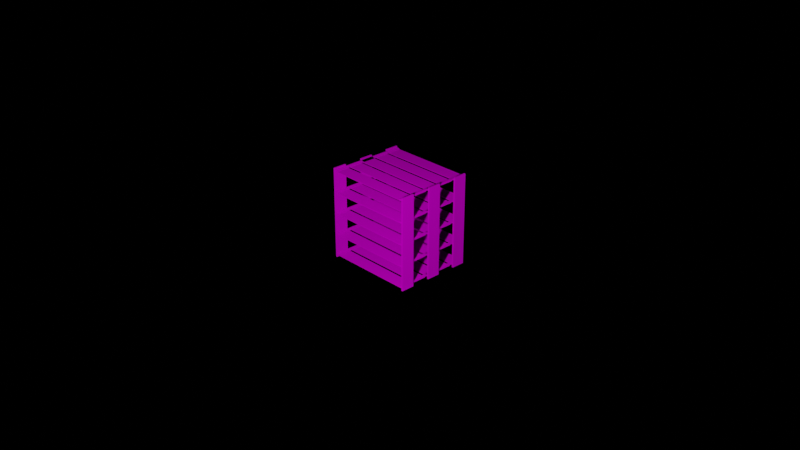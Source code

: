# Source: shelving.blend  (saved by Blender 2.90.8; exported with 4.5.12 LTS)
import bpy
from mathutils import Matrix  # noqa: F401  (used for matrix-valued properties, if any)

bpy.ops.wm.read_factory_settings(use_empty=True)
scene = bpy.context.scene
scene.name = 'Scene'

# ---- collections
col_collection = bpy.data.collections.new('Collection'); scene.collection.children.link(col_collection)

# ---- images (referenced by path relative to the original .blend; pixels are not part of the script)
import os
ASSET_DIR = os.environ.get("B2B_ASSET_DIR", "")  # directory of the original .blend (textures are referenced by path, not embedded)
HERE = os.path.dirname(os.path.abspath(__file__))  # packed textures are extracted next to this script under _unpacked/

def load_image(name, relpath, width, height, colorspace="sRGB"):
    """Load a texture the original file referenced (path relative to the .blend, or extracted next to this script)."""
    p = next((c for c in (os.path.join(HERE, relpath), os.path.join(ASSET_DIR, relpath)) if relpath and os.path.exists(c)), "")
    if p:
        img = bpy.data.images.load(p, check_existing=True)
        img.name = name
    else:  # same state as the original file: an image datablock whose file is absent (Cycles renders it pink)
        img = bpy.data.images.new(name, width, height)
        img.source = "FILE"
        img.filepath = "//" + (relpath or name)
    img.colorspace_settings.name = colorspace
    return img
img_rack_defaultmaterial_basecolor_png_001 = load_image('Rack_DefaultMaterial_BaseColor.png.001', 'Rack_DefaultMaterial_BaseColor.png', 1024, 1024, 'sRGB')

# ---- materials (node trees are filled in below, after node groups)
mat_default_001 = bpy.data.materials.new('default.001')
mat_default_001.use_transparent_shadow = False
mat_default_001.diffuse_color = (1.0, 1.0, 1.0, 1.0)
mat_default_001.roughness = 1.0
mat_default_001.specular_intensity = 0.0

# ---- material node trees
mat_default_001.use_nodes = True; mat_default_001.node_tree.nodes.clear()
_N = mat_default_001.node_tree.nodes; _L = mat_default_001.node_tree.links
n0 = _N.new('ShaderNodeBsdfPrincipled'); n0.name = 'Principled BSDF'; n0.location = (10, 300)
n0.distribution = 'GGX'
n0.subsurface_method = 'BURLEY'
n0.inputs[3].default_value = 1.45
n0.inputs[13].default_value = 0.0
n0.inputs[27].default_value = (0.0, 0.0, 0.0, 1.0)
n0.inputs[28].default_value = 1.0
n1 = _N.new('ShaderNodeOutputMaterial'); n1.name = 'Material Output'; n1.location = (300, 300)
n2 = _N.new('ShaderNodeTexImage'); n2.name = 'Image Texture'; n2.location = (-280, 280)
n2.image = img_rack_defaultmaterial_basecolor_png_001
n3 = _N.new('ShaderNodeTexImage'); n3.name = 'Image Texture.001'; n3.location = (-280, 160)
n4 = _N.new('ShaderNodeTexImage'); n4.name = 'Image Texture.002'; n4.location = (-280, 220)
_L.new(n0.outputs[0], n1.inputs[0])
_L.new(n2.outputs[0], n0.inputs[0])
_L.new(n3.outputs[1], n0.inputs[2])
_L.new(n4.outputs[1], n0.inputs[1])
n1.is_active_output = True

# ---- world
world_world = bpy.data.worlds.new('World'); scene.world = world_world
world_world.use_nodes = True; world_world.node_tree.nodes.clear()
_N = world_world.node_tree.nodes; _L = world_world.node_tree.links
n0 = _N.new('ShaderNodeOutputWorld'); n0.name = 'World Output'; n0.location = (300, 300)
n1 = _N.new('ShaderNodeBackground'); n1.name = 'Background'; n1.location = (10, 300)
n1.inputs[0].default_value = (0.0, 0.0, 0.0, 1.0)
_L.new(n1.outputs[0], n0.inputs[0])
n0.is_active_output = True
world_world.color = (0.05088, 0.05088, 0.05088)
world_world.use_sun_shadow = False
world_world.sun_shadow_jitter_overblur = 0.0

# ---- cameras
cam_camera = bpy.data.cameras.new('Camera')
cam_camera.clip_end = 100.0
cam_camera.ortho_scale = 7.314

# ---- lights
light_light = bpy.data.lights.new('Light', 'POINT')
light_light.transmission_factor = 0.0
light_light.energy = 1000.0
light_light.shadow_soft_size = 0.1
light_light.shadow_maximum_resolution = 0.006
light_light.use_absolute_resolution = True

# ---- meshes
me_shelving = bpy.data.meshes.new('Shelving')
me_shelving.from_pydata([(-0.4833, -0.07353, 0.5029), (-0.4833, -0.07353, 0.4971), (0.4833, -0.07353, 0.4971), (0.4833, -0.07353, 0.5029), (-0.4833, 0.07353, 0.5029), (-0.4833, 0.07353, 0.4971), (-0.4833, -0.07353, 0.4971), (-0.4833, -0.07353, 0.5029), (0.4833, 0.07353, 0.5029), (0.4833, 0.07353, 0.4971), (-0.4833, 0.07353, 0.4971), (-0.4833, 0.07353, 0.5029), (0.4833, -0.07353, 0.5029), (0.4833, -0.07353, 0.4971), (0.4833, 0.07353, 0.4971), (0.4833, 0.07353, 0.5029), (-0.4833, -0.07353, 0.4971), (-0.4833, 0.07353, 0.4971), (0.4833, 0.07353, 0.4971), (0.4833, -0.07353, 0.4971), (-0.4833, 0.07353, 0.5029), (-0.4833, -0.07353, 0.5029), (0.4833, -0.07353, 0.5029), (0.4833, 0.07353, 0.5029), (-0.4833, 0.1029, 0.5029), (-0.4833, 0.1029, 0.4971), (0.4833, 0.1029, 0.4971), (0.4833, 0.1029, 0.5029), (-0.4833, 0.25, 0.5029), (-0.4833, 0.25, 0.4971), (-0.4833, 0.1029, 0.4971), (-0.4833, 0.1029, 0.5029), (0.4833, 0.25, 0.5029), (0.4833, 0.25, 0.4971), (-0.4833, 0.25, 0.4971), (-0.4833, 0.25, 0.5029), (0.4833, 0.1029, 0.5029), (0.4833, 0.1029, 0.4971), (0.4833, 0.25, 0.4971), (0.4833, 0.25, 0.5029), (-0.4833, 0.1029, 0.4971), (-0.4833, 0.25, 0.4971), (0.4833, 0.25, 0.4971), (0.4833, 0.1029, 0.4971), (-0.4833, 0.25, 0.5029), (-0.4833, 0.1029, 0.5029), (0.4833, 0.1029, 0.5029), (0.4833, 0.25, 0.5029), (-0.4833, 0.2794, 0.5029), (-0.4833, 0.2794, 0.4971), (0.4833, 0.2794, 0.4971), (0.4833, 0.2794, 0.5029), (-0.4833, 0.4265, 0.5029), (-0.4833, 0.4265, 0.4971), (-0.4833, 0.2794, 0.4971), (-0.4833, 0.2794, 0.5029), (0.4833, 0.4265, 0.5029), (0.4833, 0.4265, 0.4971), (-0.4833, 0.4265, 0.4971), (-0.4833, 0.4265, 0.5029), (0.4833, 0.2794, 0.5029), (0.4833, 0.2794, 0.4971), (0.4833, 0.4265, 0.4971), (0.4833, 0.4265, 0.5029), (-0.4833, 0.2794, 0.4971), (-0.4833, 0.4265, 0.4971), (0.4833, 0.4265, 0.4971), (0.4833, 0.2794, 0.4971), (-0.4833, 0.4265, 0.5029), (-0.4833, 0.2794, 0.5029), (0.4833, 0.2794, 0.5029), (0.4833, 0.4265, 0.5029), (-0.4652, 0.4265, 0.5092), (-0.4652, -0.07353, 0.5092), (-0.4471, -0.07353, 0.5092), (-0.4471, 0.4265, 0.5092), (-0.4652, 0.4265, 0.5033), (-0.4652, 0.4265, 0.5092), (-0.4471, 0.4265, 0.5092), (-0.4471, 0.4265, 0.5033), (-0.4833, -0.07353, 0.5033), (-0.4833, -0.07353, 0.5092), (-0.4833, 0.4265, 0.5092), (-0.4833, 0.4265, 0.5033), (-0.4652, -0.07353, 0.5033), (-0.4471, -0.07353, 0.5033), (-0.4471, -0.07353, 0.5092), (-0.4652, -0.07353, 0.5092), (-0.4471, 0.4265, 0.5033), (-0.4471, 0.4265, 0.5092), (-0.4471, -0.07353, 0.5092), (-0.4471, -0.07353, 0.5033), (-0.4833, -0.07353, 0.5092), (-0.4833, -0.07353, 0.5033), (-0.4652, 0.4265, 0.5151), (-0.4833, 0.4265, 0.5151), (-0.4833, -0.07353, 0.5151), (-0.4652, -0.07353, 0.5151), (-0.4833, 0.4265, 0.5033), (-0.4833, 0.4265, 0.5092), (-0.4652, 0.4265, 0.5092), (-0.4652, 0.4265, 0.5151), (-0.4652, -0.07353, 0.5151), (-0.4652, -0.07353, 0.5092), (-0.4833, 0.4265, 0.5151), (-0.4652, 0.4265, 0.5151), (-0.4833, -0.07353, 0.5151), (-0.4833, 0.4265, 0.5151), (-0.4652, -0.07353, 0.5151), (-0.4833, -0.07353, 0.5151), (-0.4833, -0.07353, 0.5033), (-0.4833, 0.4265, 0.5033), (-0.4471, 0.4265, 0.5033), (-0.4471, -0.07353, 0.5033), (0.4471, -0.07353, 0.5092), (0.4652, -0.07353, 0.5092), (0.4652, 0.4265, 0.5092), (0.4471, 0.4265, 0.5092), (0.4471, 0.4265, 0.5092), (0.4652, 0.4265, 0.5092), (0.4652, 0.4265, 0.5033), (0.4471, 0.4265, 0.5033), (0.4833, 0.4265, 0.5092), (0.4833, -0.07353, 0.5092), (0.4833, -0.07353, 0.5033), (0.4833, 0.4265, 0.5033), (0.4471, -0.07353, 0.5092), (0.4471, -0.07353, 0.5033), (0.4652, -0.07353, 0.5033), (0.4652, -0.07353, 0.5092), (0.4471, -0.07353, 0.5092), (0.4471, 0.4265, 0.5092), (0.4471, 0.4265, 0.5033), (0.4471, -0.07353, 0.5033), (0.4833, -0.07353, 0.5033), (0.4833, -0.07353, 0.5092), (0.4833, -0.07353, 0.5151), (0.4833, 0.4265, 0.5151), (0.4652, 0.4265, 0.5151), (0.4652, -0.07353, 0.5151), (0.4833, 0.4265, 0.5092), (0.4833, 0.4265, 0.5033), (0.4652, -0.07353, 0.5151), (0.4652, 0.4265, 0.5151), (0.4652, 0.4265, 0.5092), (0.4652, -0.07353, 0.5092), (0.4652, 0.4265, 0.5151), (0.4833, 0.4265, 0.5151), (0.4833, 0.4265, 0.5151), (0.4833, -0.07353, 0.5151), (0.4833, -0.07353, 0.5151), (0.4652, -0.07353, 0.5151), (0.4471, 0.4265, 0.5033), (0.4833, 0.4265, 0.5033), (0.4833, -0.07353, 0.5033), (0.4471, -0.07353, 0.5033), (-0.4833, -0.07353, 0.2676), (-0.4833, -0.07353, 0.2618), (0.4833, -0.07353, 0.2618), (0.4833, -0.07353, 0.2676), (-0.4833, 0.07353, 0.2676), (-0.4833, 0.07353, 0.2618), (-0.4833, -0.07353, 0.2618), (-0.4833, -0.07353, 0.2676), (0.4833, 0.07353, 0.2676), (0.4833, 0.07353, 0.2618), (-0.4833, 0.07353, 0.2618), (-0.4833, 0.07353, 0.2676), (0.4833, -0.07353, 0.2676), (0.4833, -0.07353, 0.2618), (0.4833, 0.07353, 0.2618), (0.4833, 0.07353, 0.2676), (-0.4833, -0.07353, 0.2618), (-0.4833, 0.07353, 0.2618), (0.4833, 0.07353, 0.2618), (0.4833, -0.07353, 0.2618), (-0.4833, 0.07353, 0.2676), (-0.4833, -0.07353, 0.2676), (0.4833, -0.07353, 0.2676), (0.4833, 0.07353, 0.2676), (-0.4833, 0.1029, 0.2676), (-0.4833, 0.1029, 0.2618), (0.4833, 0.1029, 0.2618), (0.4833, 0.1029, 0.2676), (-0.4833, 0.25, 0.2676), (-0.4833, 0.25, 0.2618), (-0.4833, 0.1029, 0.2618), (-0.4833, 0.1029, 0.2676), (0.4833, 0.25, 0.2676), (0.4833, 0.25, 0.2618), (-0.4833, 0.25, 0.2618), (-0.4833, 0.25, 0.2676), (0.4833, 0.1029, 0.2676), (0.4833, 0.1029, 0.2618), (0.4833, 0.25, 0.2618), (0.4833, 0.25, 0.2676), (-0.4833, 0.1029, 0.2618), (-0.4833, 0.25, 0.2618), (0.4833, 0.25, 0.2618), (0.4833, 0.1029, 0.2618), (-0.4833, 0.25, 0.2676), (-0.4833, 0.1029, 0.2676), (0.4833, 0.1029, 0.2676), (0.4833, 0.25, 0.2676), (-0.4833, 0.2794, 0.2676), (-0.4833, 0.2794, 0.2618), (0.4833, 0.2794, 0.2618), (0.4833, 0.2794, 0.2676), (-0.4833, 0.4265, 0.2676), (-0.4833, 0.4265, 0.2618), (-0.4833, 0.2794, 0.2618), (-0.4833, 0.2794, 0.2676), (0.4833, 0.4265, 0.2676), (0.4833, 0.4265, 0.2618), (-0.4833, 0.4265, 0.2618), (-0.4833, 0.4265, 0.2676), (0.4833, 0.2794, 0.2676), (0.4833, 0.2794, 0.2618), (0.4833, 0.4265, 0.2618), (0.4833, 0.4265, 0.2676), (-0.4833, 0.2794, 0.2618), (-0.4833, 0.4265, 0.2618), (0.4833, 0.4265, 0.2618), (0.4833, 0.2794, 0.2618), (-0.4833, 0.4265, 0.2676), (-0.4833, 0.2794, 0.2676), (0.4833, 0.2794, 0.2676), (0.4833, 0.4265, 0.2676), (-0.4652, 0.4265, 0.2739), (-0.4652, -0.07353, 0.2739), (-0.4471, -0.07353, 0.2739), (-0.4471, 0.4265, 0.2739), (-0.4652, 0.4265, 0.268), (-0.4652, 0.4265, 0.2739), (-0.4471, 0.4265, 0.2739), (-0.4471, 0.4265, 0.268), (-0.4833, -0.07353, 0.268), (-0.4833, -0.07353, 0.2739), (-0.4833, 0.4265, 0.2739), (-0.4833, 0.4265, 0.268), (-0.4652, -0.07353, 0.268), (-0.4471, -0.07353, 0.268), (-0.4471, -0.07353, 0.2739), (-0.4652, -0.07353, 0.2739), (-0.4471, 0.4265, 0.268), (-0.4471, 0.4265, 0.2739), (-0.4471, -0.07353, 0.2739), (-0.4471, -0.07353, 0.268), (-0.4833, -0.07353, 0.2739), (-0.4833, -0.07353, 0.268), (-0.4652, 0.4265, 0.2798), (-0.4833, 0.4265, 0.2798), (-0.4833, -0.07353, 0.2798), (-0.4652, -0.07353, 0.2798), (-0.4833, 0.4265, 0.268), (-0.4833, 0.4265, 0.2739), (-0.4652, 0.4265, 0.2739), (-0.4652, 0.4265, 0.2798), (-0.4652, -0.07353, 0.2798), (-0.4652, -0.07353, 0.2739), (-0.4833, 0.4265, 0.2798), (-0.4652, 0.4265, 0.2798), (-0.4833, -0.07353, 0.2798), (-0.4833, 0.4265, 0.2798), (-0.4652, -0.07353, 0.2798), (-0.4833, -0.07353, 0.2798), (-0.4833, -0.07353, 0.268), (-0.4833, 0.4265, 0.268), (-0.4471, 0.4265, 0.268), (-0.4471, -0.07353, 0.268), (0.4471, -0.07353, 0.2739), (0.4652, -0.07353, 0.2739), (0.4652, 0.4265, 0.2739), (0.4471, 0.4265, 0.2739), (0.4471, 0.4265, 0.2739), (0.4652, 0.4265, 0.2739), (0.4652, 0.4265, 0.268), (0.4471, 0.4265, 0.268), (0.4833, 0.4265, 0.2739), (0.4833, -0.07353, 0.2739), (0.4833, -0.07353, 0.268), (0.4833, 0.4265, 0.268), (0.4471, -0.07353, 0.2739), (0.4471, -0.07353, 0.268), (0.4652, -0.07353, 0.268), (0.4652, -0.07353, 0.2739), (0.4471, -0.07353, 0.2739), (0.4471, 0.4265, 0.2739), (0.4471, 0.4265, 0.268), (0.4471, -0.07353, 0.268), (0.4833, -0.07353, 0.268), (0.4833, -0.07353, 0.2739), (0.4833, -0.07353, 0.2798), (0.4833, 0.4265, 0.2798), (0.4652, 0.4265, 0.2798), (0.4652, -0.07353, 0.2798), (0.4833, 0.4265, 0.2739), (0.4833, 0.4265, 0.268), (0.4652, -0.07353, 0.2798), (0.4652, 0.4265, 0.2798), (0.4652, 0.4265, 0.2739), (0.4652, -0.07353, 0.2739), (0.4652, 0.4265, 0.2798), (0.4833, 0.4265, 0.2798), (0.4833, 0.4265, 0.2798), (0.4833, -0.07353, 0.2798), (0.4833, -0.07353, 0.2798), (0.4652, -0.07353, 0.2798), (0.4471, 0.4265, 0.268), (0.4833, 0.4265, 0.268), (0.4833, -0.07353, 0.268), (0.4471, -0.07353, 0.268), (-0.4833, -0.07353, 0.03235), (-0.4833, -0.07353, 0.02647), (0.4833, -0.07353, 0.02647), (0.4833, -0.07353, 0.03235), (-0.4833, 0.07353, 0.03235), (-0.4833, 0.07353, 0.02647), (-0.4833, -0.07353, 0.02647), (-0.4833, -0.07353, 0.03235), (0.4833, 0.07353, 0.03235), (0.4833, 0.07353, 0.02647), (-0.4833, 0.07353, 0.02647), (-0.4833, 0.07353, 0.03235), (0.4833, -0.07353, 0.03235), (0.4833, -0.07353, 0.02647), (0.4833, 0.07353, 0.02647), (0.4833, 0.07353, 0.03235), (-0.4833, -0.07353, 0.02647), (-0.4833, 0.07353, 0.02647), (0.4833, 0.07353, 0.02647), (0.4833, -0.07353, 0.02647), (-0.4833, 0.07353, 0.03235), (-0.4833, -0.07353, 0.03235), (0.4833, -0.07353, 0.03235), (0.4833, 0.07353, 0.03235), (-0.4833, 0.1029, 0.03235), (-0.4833, 0.1029, 0.02647), (0.4833, 0.1029, 0.02647), (0.4833, 0.1029, 0.03235), (-0.4833, 0.25, 0.03235), (-0.4833, 0.25, 0.02647), (-0.4833, 0.1029, 0.02647), (-0.4833, 0.1029, 0.03235), (0.4833, 0.25, 0.03235), (0.4833, 0.25, 0.02647), (-0.4833, 0.25, 0.02647), (-0.4833, 0.25, 0.03235), (0.4833, 0.1029, 0.03235), (0.4833, 0.1029, 0.02647), (0.4833, 0.25, 0.02647), (0.4833, 0.25, 0.03235), (-0.4833, 0.1029, 0.02647), (-0.4833, 0.25, 0.02647), (0.4833, 0.25, 0.02647), (0.4833, 0.1029, 0.02647), (-0.4833, 0.25, 0.03235), (-0.4833, 0.1029, 0.03235), (0.4833, 0.1029, 0.03235), (0.4833, 0.25, 0.03235), (-0.4833, 0.2794, 0.03235), (-0.4833, 0.2794, 0.02647), (0.4833, 0.2794, 0.02647), (0.4833, 0.2794, 0.03235), (-0.4833, 0.4265, 0.03235), (-0.4833, 0.4265, 0.02647), (-0.4833, 0.2794, 0.02647), (-0.4833, 0.2794, 0.03235), (0.4833, 0.4265, 0.03235), (0.4833, 0.4265, 0.02647), (-0.4833, 0.4265, 0.02647), (-0.4833, 0.4265, 0.03235), (0.4833, 0.2794, 0.03235), (0.4833, 0.2794, 0.02647), (0.4833, 0.4265, 0.02647), (0.4833, 0.4265, 0.03235), (-0.4833, 0.2794, 0.02647), (-0.4833, 0.4265, 0.02647), (0.4833, 0.4265, 0.02647), (0.4833, 0.2794, 0.02647), (-0.4833, 0.4265, 0.03235), (-0.4833, 0.2794, 0.03235), (0.4833, 0.2794, 0.03235), (0.4833, 0.4265, 0.03235), (-0.4652, 0.4265, 0.0386), (-0.4652, -0.07353, 0.0386), (-0.4471, -0.07353, 0.0386), (-0.4471, 0.4265, 0.0386), (-0.4652, 0.4265, 0.03272), (-0.4652, 0.4265, 0.0386), (-0.4471, 0.4265, 0.0386), (-0.4471, 0.4265, 0.03272), (-0.4833, -0.07353, 0.03272), (-0.4833, -0.07353, 0.0386), (-0.4833, 0.4265, 0.0386), (-0.4833, 0.4265, 0.03272), (-0.4652, -0.07353, 0.03272), (-0.4471, -0.07353, 0.03272), (-0.4471, -0.07353, 0.0386), (-0.4652, -0.07353, 0.0386), (-0.4471, 0.4265, 0.03272), (-0.4471, 0.4265, 0.0386), (-0.4471, -0.07353, 0.0386), (-0.4471, -0.07353, 0.03272), (-0.4833, -0.07353, 0.0386), (-0.4833, -0.07353, 0.03272), (-0.4652, 0.4265, 0.04448), (-0.4833, 0.4265, 0.04448), (-0.4833, -0.07353, 0.04448), (-0.4652, -0.07353, 0.04448), (-0.4833, 0.4265, 0.03272), (-0.4833, 0.4265, 0.0386), (-0.4652, 0.4265, 0.0386), (-0.4652, 0.4265, 0.04448), (-0.4652, -0.07353, 0.04448), (-0.4652, -0.07353, 0.0386), (-0.4833, 0.4265, 0.04448), (-0.4652, 0.4265, 0.04448), (-0.4833, -0.07353, 0.04448), (-0.4833, 0.4265, 0.04448), (-0.4652, -0.07353, 0.04448), (-0.4833, -0.07353, 0.04448), (-0.4833, -0.07353, 0.03272), (-0.4833, 0.4265, 0.03272), (-0.4471, 0.4265, 0.03272), (-0.4471, -0.07353, 0.03272), (0.4471, -0.07353, 0.0386), (0.4652, -0.07353, 0.0386), (0.4652, 0.4265, 0.0386), (0.4471, 0.4265, 0.0386), (0.4471, 0.4265, 0.0386), (0.4652, 0.4265, 0.0386), (0.4652, 0.4265, 0.03272), (0.4471, 0.4265, 0.03272), (0.4833, 0.4265, 0.0386), (0.4833, -0.07353, 0.0386), (0.4833, -0.07353, 0.03272), (0.4833, 0.4265, 0.03272), (0.4471, -0.07353, 0.0386), (0.4471, -0.07353, 0.03272), (0.4652, -0.07353, 0.03272), (0.4652, -0.07353, 0.0386), (0.4471, -0.07353, 0.0386), (0.4471, 0.4265, 0.0386), (0.4471, 0.4265, 0.03272), (0.4471, -0.07353, 0.03272), (0.4833, -0.07353, 0.03272), (0.4833, -0.07353, 0.0386), (0.4833, -0.07353, 0.04448), (0.4833, 0.4265, 0.04448), (0.4652, 0.4265, 0.04448), (0.4652, -0.07353, 0.04448), (0.4833, 0.4265, 0.0386), (0.4833, 0.4265, 0.03272), (0.4652, -0.07353, 0.04448), (0.4652, 0.4265, 0.04448), (0.4652, 0.4265, 0.0386), (0.4652, -0.07353, 0.0386), (0.4652, 0.4265, 0.04448), (0.4833, 0.4265, 0.04448), (0.4833, 0.4265, 0.04448), (0.4833, -0.07353, 0.04448), (0.4833, -0.07353, 0.04448), (0.4652, -0.07353, 0.04448), (0.4471, 0.4265, 0.03272), (0.4833, 0.4265, 0.03272), (0.4833, -0.07353, 0.03272), (0.4471, -0.07353, 0.03272), (-0.4833, -0.07353, -0.2029), (-0.4833, -0.07353, -0.2088), (0.4833, -0.07353, -0.2088), (0.4833, -0.07353, -0.2029), (-0.4833, 0.07353, -0.2029), (-0.4833, 0.07353, -0.2088), (-0.4833, -0.07353, -0.2088), (-0.4833, -0.07353, -0.2029), (0.4833, 0.07353, -0.2029), (0.4833, 0.07353, -0.2088), (-0.4833, 0.07353, -0.2088), (-0.4833, 0.07353, -0.2029), (0.4833, -0.07353, -0.2029), (0.4833, -0.07353, -0.2088), (0.4833, 0.07353, -0.2088), (0.4833, 0.07353, -0.2029), (-0.4833, -0.07353, -0.2088), (-0.4833, 0.07353, -0.2088), (0.4833, 0.07353, -0.2088), (0.4833, -0.07353, -0.2088), (-0.4833, 0.07353, -0.2029), (-0.4833, -0.07353, -0.2029), (0.4833, -0.07353, -0.2029), (0.4833, 0.07353, -0.2029), (-0.4833, 0.1029, -0.2029), (-0.4833, 0.1029, -0.2088), (0.4833, 0.1029, -0.2088), (0.4833, 0.1029, -0.2029), (-0.4833, 0.25, -0.2029), (-0.4833, 0.25, -0.2088), (-0.4833, 0.1029, -0.2088), (-0.4833, 0.1029, -0.2029), (0.4833, 0.25, -0.2029), (0.4833, 0.25, -0.2088), (-0.4833, 0.25, -0.2088), (-0.4833, 0.25, -0.2029), (0.4833, 0.1029, -0.2029), (0.4833, 0.1029, -0.2088), (0.4833, 0.25, -0.2088), (0.4833, 0.25, -0.2029), (-0.4833, 0.1029, -0.2088), (-0.4833, 0.25, -0.2088), (0.4833, 0.25, -0.2088), (0.4833, 0.1029, -0.2088), (-0.4833, 0.25, -0.2029), (-0.4833, 0.1029, -0.2029), (0.4833, 0.1029, -0.2029), (0.4833, 0.25, -0.2029), (-0.4833, 0.2794, -0.2029), (-0.4833, 0.2794, -0.2088), (0.4833, 0.2794, -0.2088), (0.4833, 0.2794, -0.2029), (-0.4833, 0.4265, -0.2029), (-0.4833, 0.4265, -0.2088), (-0.4833, 0.2794, -0.2088), (-0.4833, 0.2794, -0.2029), (0.4833, 0.4265, -0.2029), (0.4833, 0.4265, -0.2088), (-0.4833, 0.4265, -0.2088), (-0.4833, 0.4265, -0.2029), (0.4833, 0.2794, -0.2029), (0.4833, 0.2794, -0.2088), (0.4833, 0.4265, -0.2088), (0.4833, 0.4265, -0.2029), (-0.4833, 0.2794, -0.2088), (-0.4833, 0.4265, -0.2088), (0.4833, 0.4265, -0.2088), (0.4833, 0.2794, -0.2088), (-0.4833, 0.4265, -0.2029), (-0.4833, 0.2794, -0.2029), (0.4833, 0.2794, -0.2029), (0.4833, 0.4265, -0.2029), (-0.4652, 0.4265, -0.1967), (-0.4652, -0.07353, -0.1967), (-0.4471, -0.07353, -0.1967), (-0.4471, 0.4265, -0.1967), (-0.4652, 0.4265, -0.2026), (-0.4652, 0.4265, -0.1967), (-0.4471, 0.4265, -0.1967), (-0.4471, 0.4265, -0.2026), (-0.4833, -0.07353, -0.2026), (-0.4833, -0.07353, -0.1967), (-0.4833, 0.4265, -0.1967), (-0.4833, 0.4265, -0.2026), (-0.4652, -0.07353, -0.2026), (-0.4471, -0.07353, -0.2026), (-0.4471, -0.07353, -0.1967), (-0.4652, -0.07353, -0.1967), (-0.4471, 0.4265, -0.2026), (-0.4471, 0.4265, -0.1967), (-0.4471, -0.07353, -0.1967), (-0.4471, -0.07353, -0.2026), (-0.4833, -0.07353, -0.1967), (-0.4833, -0.07353, -0.2026), (-0.4652, 0.4265, -0.1908), (-0.4833, 0.4265, -0.1908), (-0.4833, -0.07353, -0.1908), (-0.4652, -0.07353, -0.1908), (-0.4652, 0.4265, -0.2026), (-0.4833, 0.4265, -0.2026), (-0.4833, 0.4265, -0.1967), (-0.4652, 0.4265, -0.1967), (-0.4652, 0.4265, -0.1967), (-0.4652, 0.4265, -0.1908), (-0.4652, -0.07353, -0.1908), (-0.4652, -0.07353, -0.1967), (-0.4833, 0.4265, -0.1908), (-0.4652, 0.4265, -0.1908), (-0.4833, -0.07353, -0.1908), (-0.4833, 0.4265, -0.1908), (-0.4652, -0.07353, -0.1908), (-0.4833, -0.07353, -0.1908), (-0.4833, -0.07353, -0.2026), (-0.4833, 0.4265, -0.2026), (-0.4471, 0.4265, -0.2026), (-0.4471, -0.07353, -0.2026), (0.4471, -0.07353, -0.1967), (0.4652, -0.07353, -0.1967), (0.4652, 0.4265, -0.1967), (0.4471, 0.4265, -0.1967), (0.4471, 0.4265, -0.1967), (0.4652, 0.4265, -0.1967), (0.4652, 0.4265, -0.2026), (0.4471, 0.4265, -0.2026), (0.4833, 0.4265, -0.1967), (0.4833, -0.07353, -0.1967), (0.4833, -0.07353, -0.2026), (0.4833, 0.4265, -0.2026), (0.4471, -0.07353, -0.1967), (0.4471, -0.07353, -0.2026), (0.4652, -0.07353, -0.2026), (0.4652, -0.07353, -0.1967), (0.4471, -0.07353, -0.1967), (0.4471, 0.4265, -0.1967), (0.4471, 0.4265, -0.2026), (0.4471, -0.07353, -0.2026), (0.4833, -0.07353, -0.2026), (0.4833, -0.07353, -0.1967), (0.4833, -0.07353, -0.1908), (0.4833, 0.4265, -0.1908), (0.4652, 0.4265, -0.1908), (0.4652, -0.07353, -0.1908), (0.4833, 0.4265, -0.1967), (0.4833, 0.4265, -0.2026), (0.4652, -0.07353, -0.1908), (0.4652, 0.4265, -0.1908), (0.4652, 0.4265, -0.1967), (0.4652, -0.07353, -0.1967), (0.4652, 0.4265, -0.1908), (0.4833, 0.4265, -0.1908), (0.4833, 0.4265, -0.1908), (0.4833, -0.07353, -0.1908), (0.4833, -0.07353, -0.1908), (0.4652, -0.07353, -0.1908), (0.4471, 0.4265, -0.2026), (0.4833, 0.4265, -0.2026), (0.4833, -0.07353, -0.2026), (0.4471, -0.07353, -0.2026), (-0.4833, -0.07353, -0.4382), (-0.4833, -0.07353, -0.4441), (0.4833, -0.07353, -0.4441), (0.4833, -0.07353, -0.4382), (-0.4833, 0.07353, -0.4382), (-0.4833, 0.07353, -0.4441), (-0.4833, -0.07353, -0.4441), (-0.4833, -0.07353, -0.4382), (0.4833, 0.07353, -0.4382), (0.4833, 0.07353, -0.4441), (-0.4833, 0.07353, -0.4441), (-0.4833, 0.07353, -0.4382), (0.4833, -0.07353, -0.4382), (0.4833, -0.07353, -0.4441), (0.4833, 0.07353, -0.4441), (0.4833, 0.07353, -0.4382), (-0.4833, -0.07353, -0.4441), (-0.4833, 0.07353, -0.4441), (0.4833, 0.07353, -0.4441), (0.4833, -0.07353, -0.4441), (-0.4833, 0.07353, -0.4382), (-0.4833, -0.07353, -0.4382), (0.4833, -0.07353, -0.4382), (0.4833, 0.07353, -0.4382), (-0.4833, 0.1029, -0.4382), (-0.4833, 0.1029, -0.4441), (0.4833, 0.1029, -0.4441), (0.4833, 0.1029, -0.4382), (-0.4833, 0.25, -0.4382), (-0.4833, 0.25, -0.4441), (-0.4833, 0.1029, -0.4441), (-0.4833, 0.1029, -0.4382), (0.4833, 0.25, -0.4382), (0.4833, 0.25, -0.4441), (-0.4833, 0.25, -0.4441), (-0.4833, 0.25, -0.4382), (0.4833, 0.1029, -0.4382), (0.4833, 0.1029, -0.4441), (0.4833, 0.25, -0.4441), (0.4833, 0.25, -0.4382), (-0.4833, 0.1029, -0.4441), (-0.4833, 0.25, -0.4441), (0.4833, 0.25, -0.4441), (0.4833, 0.1029, -0.4441), (-0.4833, 0.25, -0.4382), (-0.4833, 0.1029, -0.4382), (0.4833, 0.1029, -0.4382), (0.4833, 0.25, -0.4382), (-0.4833, 0.2794, -0.4382), (-0.4833, 0.2794, -0.4441), (0.4833, 0.2794, -0.4441), (0.4833, 0.2794, -0.4382), (-0.4833, 0.4265, -0.4382), (-0.4833, 0.4265, -0.4441), (-0.4833, 0.2794, -0.4441), (-0.4833, 0.2794, -0.4382), (0.4833, 0.4265, -0.4382), (0.4833, 0.4265, -0.4441), (-0.4833, 0.4265, -0.4441), (-0.4833, 0.4265, -0.4382), (0.4833, 0.2794, -0.4382), (0.4833, 0.2794, -0.4441), (0.4833, 0.4265, -0.4441), (0.4833, 0.4265, -0.4382), (-0.4833, 0.2794, -0.4441), (-0.4833, 0.4265, -0.4441), (0.4833, 0.4265, -0.4441), (0.4833, 0.2794, -0.4441), (-0.4833, 0.4265, -0.4382), (-0.4833, 0.2794, -0.4382), (0.4833, 0.2794, -0.4382), (0.4833, 0.4265, -0.4382), (-0.4652, 0.4265, -0.432), (-0.4652, -0.07353, -0.432), (-0.4471, -0.07353, -0.432), (-0.4471, 0.4265, -0.432), (-0.4652, 0.4265, -0.4379), (-0.4652, 0.4265, -0.432), (-0.4471, 0.4265, -0.432), (-0.4471, 0.4265, -0.4379), (-0.4833, -0.07353, -0.4379), (-0.4833, -0.07353, -0.432), (-0.4833, 0.4265, -0.432), (-0.4833, 0.4265, -0.4379), (-0.4652, -0.07353, -0.4379), (-0.4471, -0.07353, -0.4379), (-0.4471, -0.07353, -0.432), (-0.4652, -0.07353, -0.432), (-0.4471, 0.4265, -0.4379), (-0.4471, 0.4265, -0.432), (-0.4471, -0.07353, -0.432), (-0.4471, -0.07353, -0.4379), (-0.4833, -0.07353, -0.432), (-0.4833, -0.07353, -0.4379), (-0.4652, 0.4265, -0.4261), (-0.4833, 0.4265, -0.4261), (-0.4833, -0.07353, -0.4261), (-0.4652, -0.07353, -0.4261), (-0.4833, 0.4265, -0.4379), (-0.4833, 0.4265, -0.432), (-0.4652, 0.4265, -0.432), (-0.4652, 0.4265, -0.4261), (-0.4652, -0.07353, -0.4261), (-0.4652, -0.07353, -0.432), (-0.4833, 0.4265, -0.4261), (-0.4652, 0.4265, -0.4261), (-0.4833, -0.07353, -0.4261), (-0.4833, 0.4265, -0.4261), (-0.4652, -0.07353, -0.4261), (-0.4833, -0.07353, -0.4261), (-0.4833, -0.07353, -0.4379), (-0.4833, 0.4265, -0.4379), (-0.4471, 0.4265, -0.4379), (-0.4471, -0.07353, -0.4379), (0.4471, -0.07353, -0.432), (0.4652, -0.07353, -0.432), (0.4652, 0.4265, -0.432), (0.4471, 0.4265, -0.432), (0.4471, 0.4265, -0.432), (0.4652, 0.4265, -0.432), (0.4652, 0.4265, -0.4379), (0.4471, 0.4265, -0.4379), (0.4833, 0.4265, -0.432), (0.4833, -0.07353, -0.432), (0.4833, -0.07353, -0.4379), (0.4833, 0.4265, -0.4379), (0.4471, -0.07353, -0.432), (0.4471, -0.07353, -0.4379), (0.4652, -0.07353, -0.4379), (0.4652, -0.07353, -0.432), (0.4471, -0.07353, -0.432), (0.4471, 0.4265, -0.432), (0.4471, 0.4265, -0.4379), (0.4471, -0.07353, -0.4379), (0.4833, -0.07353, -0.4379), (0.4833, -0.07353, -0.432), (0.4833, -0.07353, -0.4261), (0.4833, 0.4265, -0.4261), (0.4652, 0.4265, -0.4261), (0.4652, -0.07353, -0.4261), (0.4833, 0.4265, -0.432), (0.4833, 0.4265, -0.4379), (0.4652, -0.07353, -0.4261), (0.4652, 0.4265, -0.4261), (0.4652, 0.4265, -0.432), (0.4652, -0.07353, -0.432), (0.4652, 0.4265, -0.4261), (0.4833, 0.4265, -0.4261), (0.4833, 0.4265, -0.4261), (0.4833, -0.07353, -0.4261), (0.4833, -0.07353, -0.4261), (0.4652, -0.07353, -0.4261), (0.4471, 0.4265, -0.4379), (0.4833, 0.4265, -0.4379), (0.4833, -0.07353, -0.4379), (0.4471, -0.07353, -0.4379), (-0.5, -0.07353, 0.5294), (-0.5, -0.07353, -0.4706), (-0.4839, -0.07353, -0.4706), (-0.4839, -0.07353, 0.5294), (-0.5, 0.07353, 0.5294), (-0.5, 0.07353, -0.4706), (-0.5, -0.07353, -0.4706), (-0.5, -0.07353, 0.5294), (-0.4839, 0.07353, 0.5294), (-0.4839, 0.07353, -0.4706), (-0.5, 0.07353, -0.4706), (-0.5, 0.07353, 0.5294), (-0.4839, -0.07353, 0.5294), (-0.4839, -0.07353, -0.4706), (-0.4839, 0.07353, -0.4706), (-0.4839, 0.07353, 0.5294), (-0.5, -0.07353, -0.4706), (-0.5, 0.07353, -0.4706), (-0.4839, 0.07353, -0.4706), (-0.4839, -0.07353, -0.4706), (-0.5, 0.07353, 0.5294), (-0.5, -0.07353, 0.5294), (-0.4839, -0.07353, 0.5294), (-0.4839, 0.07353, 0.5294), (0.4839, -0.07353, -0.4706), (0.5, -0.07353, -0.4706), (0.5, -0.07353, 0.5294), (0.4839, -0.07353, 0.5294), (0.5, -0.07353, -0.4706), (0.5, 0.07353, -0.4706), (0.5, 0.07353, 0.5294), (0.5, -0.07353, 0.5294), (0.5, 0.07353, -0.4706), (0.4839, 0.07353, -0.4706), (0.4839, 0.07353, 0.5294), (0.5, 0.07353, 0.5294), (0.4839, 0.07353, -0.4706), (0.4839, -0.07353, -0.4706), (0.4839, -0.07353, 0.5294), (0.4839, 0.07353, 0.5294), (0.4839, 0.07353, -0.4706), (0.5, 0.07353, -0.4706), (0.5, -0.07353, -0.4706), (0.4839, -0.07353, -0.4706), (0.4839, -0.07353, 0.5294), (0.5, -0.07353, 0.5294), (0.5, 0.07353, 0.5294), (0.4839, 0.07353, 0.5294), (-0.5, 0.2794, 0.5294), (-0.5, 0.2794, -0.4706), (-0.4839, 0.2794, -0.4706), (-0.4839, 0.2794, 0.5294), (-0.5, 0.4265, 0.5294), (-0.5, 0.4265, -0.4706), (-0.5, 0.2794, -0.4706), (-0.5, 0.2794, 0.5294), (-0.4839, 0.4265, 0.5294), (-0.4839, 0.4265, -0.4706), (-0.5, 0.4265, -0.4706), (-0.5, 0.4265, 0.5294), (-0.4839, 0.2794, 0.5294), (-0.4839, 0.2794, -0.4706), (-0.4839, 0.4265, -0.4706), (-0.4839, 0.4265, 0.5294), (-0.5, 0.2794, -0.4706), (-0.5, 0.4265, -0.4706), (-0.4839, 0.4265, -0.4706), (-0.4839, 0.2794, -0.4706), (-0.5, 0.4265, 0.5294), (-0.5, 0.2794, 0.5294), (-0.4839, 0.2794, 0.5294), (-0.4839, 0.4265, 0.5294), (0.4839, 0.2794, -0.4706), (0.5, 0.2794, -0.4706), (0.5, 0.2794, 0.5294), (0.4839, 0.2794, 0.5294), (0.5, 0.2794, -0.4706), (0.5, 0.4265, -0.4706), (0.5, 0.4265, 0.5294), (0.5, 0.2794, 0.5294), (0.5, 0.4265, -0.4706), (0.4839, 0.4265, -0.4706), (0.4839, 0.4265, 0.5294), (0.5, 0.4265, 0.5294), (0.4839, 0.4265, -0.4706), (0.4839, 0.2794, -0.4706), (0.4839, 0.2794, 0.5294), (0.4839, 0.4265, 0.5294), (0.4839, 0.4265, -0.4706), (0.5, 0.4265, -0.4706), (0.5, 0.2794, -0.4706), (0.4839, 0.2794, -0.4706), (0.4839, 0.2794, 0.5294), (0.5, 0.2794, 0.5294), (0.5, 0.4265, 0.5294), (0.4839, 0.4265, 0.5294), (0.4833, -0.1029, 0.5029), (0.4833, -0.1029, 0.4971), (-0.4833, -0.1029, 0.4971), (-0.4833, -0.1029, 0.5029), (0.4833, -0.25, 0.5029), (0.4833, -0.25, 0.4971), (0.4833, -0.1029, 0.4971), (0.4833, -0.1029, 0.5029), (-0.4833, -0.25, 0.5029), (-0.4833, -0.25, 0.4971), (0.4833, -0.25, 0.4971), (0.4833, -0.25, 0.5029), (-0.4833, -0.1029, 0.5029), (-0.4833, -0.1029, 0.4971), (-0.4833, -0.25, 0.4971), (-0.4833, -0.25, 0.5029), (0.4833, -0.1029, 0.4971), (0.4833, -0.25, 0.4971), (-0.4833, -0.25, 0.4971), (-0.4833, -0.1029, 0.4971), (0.4833, -0.25, 0.5029), (0.4833, -0.1029, 0.5029), (-0.4833, -0.1029, 0.5029), (-0.4833, -0.25, 0.5029), (0.4833, -0.2794, 0.5029), (0.4833, -0.2794, 0.4971), (-0.4833, -0.2794, 0.4971), (-0.4833, -0.2794, 0.5029), (0.4833, -0.4265, 0.5029), (0.4833, -0.4265, 0.4971), (0.4833, -0.2794, 0.4971), (0.4833, -0.2794, 0.5029), (-0.4833, -0.4265, 0.5029), (-0.4833, -0.4265, 0.4971), (0.4833, -0.4265, 0.4971), (0.4833, -0.4265, 0.5029), (-0.4833, -0.2794, 0.5029), (-0.4833, -0.2794, 0.4971), (-0.4833, -0.4265, 0.4971), (-0.4833, -0.4265, 0.5029), (0.4833, -0.2794, 0.4971), (0.4833, -0.4265, 0.4971), (-0.4833, -0.4265, 0.4971), (-0.4833, -0.2794, 0.4971), (0.4833, -0.4265, 0.5029), (0.4833, -0.2794, 0.5029), (-0.4833, -0.2794, 0.5029), (-0.4833, -0.4265, 0.5029), (0.4652, -0.4265, 0.5092), (0.4652, 0.07353, 0.5092), (0.4471, 0.07353, 0.5092), (0.4471, -0.4265, 0.5092), (0.4652, -0.4265, 0.5033), (0.4652, -0.4265, 0.5092), (0.4471, -0.4265, 0.5092), (0.4471, -0.4265, 0.5033), (0.4833, 0.07353, 0.5033), (0.4833, 0.07353, 0.5092), (0.4833, -0.4265, 0.5092), (0.4833, -0.4265, 0.5033), (0.4652, 0.07353, 0.5033), (0.4471, 0.07353, 0.5033), (0.4471, 0.07353, 0.5092), (0.4652, 0.07353, 0.5092), (0.4471, -0.4265, 0.5033), (0.4471, -0.4265, 0.5092), (0.4471, 0.07353, 0.5092), (0.4471, 0.07353, 0.5033), (0.4833, 0.07353, 0.5092), (0.4833, 0.07353, 0.5033), (0.4652, -0.4265, 0.5151), (0.4833, -0.4265, 0.5151), (0.4833, 0.07353, 0.5151), (0.4652, 0.07353, 0.5151), (0.4833, -0.4265, 0.5033), (0.4833, -0.4265, 0.5092), (0.4652, -0.4265, 0.5092), (0.4652, -0.4265, 0.5151), (0.4652, 0.07353, 0.5151), (0.4652, 0.07353, 0.5092), (0.4833, -0.4265, 0.5151), (0.4652, -0.4265, 0.5151), (0.4833, 0.07353, 0.5151), (0.4833, -0.4265, 0.5151), (0.4652, 0.07353, 0.5151), (0.4833, 0.07353, 0.5151), (0.4833, 0.07353, 0.5033), (0.4833, -0.4265, 0.5033), (0.4471, -0.4265, 0.5033), (0.4471, 0.07353, 0.5033), (-0.4471, 0.07353, 0.5092), (-0.4652, 0.07353, 0.5092), (-0.4652, -0.4265, 0.5092), (-0.4471, -0.4265, 0.5092), (-0.4471, -0.4265, 0.5092), (-0.4652, -0.4265, 0.5092), (-0.4652, -0.4265, 0.5033), (-0.4471, -0.4265, 0.5033), (-0.4833, -0.4265, 0.5092), (-0.4833, 0.07353, 0.5092), (-0.4833, 0.07353, 0.5033), (-0.4833, -0.4265, 0.5033), (-0.4471, 0.07353, 0.5092), (-0.4471, 0.07353, 0.5033), (-0.4652, 0.07353, 0.5033), (-0.4652, 0.07353, 0.5092), (-0.4471, 0.07353, 0.5092), (-0.4471, -0.4265, 0.5092), (-0.4471, -0.4265, 0.5033), (-0.4471, 0.07353, 0.5033), (-0.4833, 0.07353, 0.5033), (-0.4833, 0.07353, 0.5092), (-0.4833, 0.07353, 0.5151), (-0.4833, -0.4265, 0.5151), (-0.4652, -0.4265, 0.5151), (-0.4652, 0.07353, 0.5151), (-0.4833, -0.4265, 0.5092), (-0.4833, -0.4265, 0.5033), (-0.4652, 0.07353, 0.5151), (-0.4652, -0.4265, 0.5151), (-0.4652, -0.4265, 0.5092), (-0.4652, 0.07353, 0.5092), (-0.4652, -0.4265, 0.5151), (-0.4833, -0.4265, 0.5151), (-0.4833, -0.4265, 0.5151), (-0.4833, 0.07353, 0.5151), (-0.4833, 0.07353, 0.5151), (-0.4652, 0.07353, 0.5151), (-0.4471, -0.4265, 0.5033), (-0.4833, -0.4265, 0.5033), (-0.4833, 0.07353, 0.5033), (-0.4471, 0.07353, 0.5033), (0.4833, -0.1029, 0.2676), (0.4833, -0.1029, 0.2618), (-0.4833, -0.1029, 0.2618), (-0.4833, -0.1029, 0.2676), (0.4833, -0.25, 0.2676), (0.4833, -0.25, 0.2618), (0.4833, -0.1029, 0.2618), (0.4833, -0.1029, 0.2676), (-0.4833, -0.25, 0.2676), (-0.4833, -0.25, 0.2618), (0.4833, -0.25, 0.2618), (0.4833, -0.25, 0.2676), (-0.4833, -0.1029, 0.2676), (-0.4833, -0.1029, 0.2618), (-0.4833, -0.25, 0.2618), (-0.4833, -0.25, 0.2676), (0.4833, -0.1029, 0.2618), (0.4833, -0.25, 0.2618), (-0.4833, -0.25, 0.2618), (-0.4833, -0.1029, 0.2618), (0.4833, -0.25, 0.2676), (0.4833, -0.1029, 0.2676), (-0.4833, -0.1029, 0.2676), (-0.4833, -0.25, 0.2676), (0.4833, -0.2794, 0.2676), (0.4833, -0.2794, 0.2618), (-0.4833, -0.2794, 0.2618), (-0.4833, -0.2794, 0.2676), (0.4833, -0.4265, 0.2676), (0.4833, -0.4265, 0.2618), (0.4833, -0.2794, 0.2618), (0.4833, -0.2794, 0.2676), (-0.4833, -0.4265, 0.2676), (-0.4833, -0.4265, 0.2618), (0.4833, -0.4265, 0.2618), (0.4833, -0.4265, 0.2676), (-0.4833, -0.2794, 0.2676), (-0.4833, -0.2794, 0.2618), (-0.4833, -0.4265, 0.2618), (-0.4833, -0.4265, 0.2676), (0.4833, -0.2794, 0.2618), (0.4833, -0.4265, 0.2618), (-0.4833, -0.4265, 0.2618), (-0.4833, -0.2794, 0.2618), (0.4833, -0.4265, 0.2676), (0.4833, -0.2794, 0.2676), (-0.4833, -0.2794, 0.2676), (-0.4833, -0.4265, 0.2676), (0.4652, -0.4265, 0.2739), (0.4652, 0.07353, 0.2739), (0.4471, 0.07353, 0.2739), (0.4471, -0.4265, 0.2739), (0.4652, -0.4265, 0.268), (0.4652, -0.4265, 0.2739), (0.4471, -0.4265, 0.2739), (0.4471, -0.4265, 0.268), (0.4833, 0.07353, 0.268), (0.4833, 0.07353, 0.2739), (0.4833, -0.4265, 0.2739), (0.4833, -0.4265, 0.268), (0.4652, 0.07353, 0.268), (0.4471, 0.07353, 0.268), (0.4471, 0.07353, 0.2739), (0.4652, 0.07353, 0.2739), (0.4471, -0.4265, 0.268), (0.4471, -0.4265, 0.2739), (0.4471, 0.07353, 0.2739), (0.4471, 0.07353, 0.268), (0.4833, 0.07353, 0.2739), (0.4833, 0.07353, 0.268), (0.4652, -0.4265, 0.2798), (0.4833, -0.4265, 0.2798), (0.4833, 0.07353, 0.2798), (0.4652, 0.07353, 0.2798), (0.4833, -0.4265, 0.268), (0.4833, -0.4265, 0.2739), (0.4652, -0.4265, 0.2739), (0.4652, -0.4265, 0.2798), (0.4652, 0.07353, 0.2798), (0.4652, 0.07353, 0.2739), (0.4833, -0.4265, 0.2798), (0.4652, -0.4265, 0.2798), (0.4833, 0.07353, 0.2798), (0.4833, -0.4265, 0.2798), (0.4652, 0.07353, 0.2798), (0.4833, 0.07353, 0.2798), (0.4833, 0.07353, 0.268), (0.4833, -0.4265, 0.268), (0.4471, -0.4265, 0.268), (0.4471, 0.07353, 0.268), (-0.4471, 0.07353, 0.2739), (-0.4652, 0.07353, 0.2739), (-0.4652, -0.4265, 0.2739), (-0.4471, -0.4265, 0.2739), (-0.4471, -0.4265, 0.2739), (-0.4652, -0.4265, 0.2739), (-0.4652, -0.4265, 0.268), (-0.4471, -0.4265, 0.268), (-0.4833, -0.4265, 0.2739), (-0.4833, 0.07353, 0.2739), (-0.4833, 0.07353, 0.268), (-0.4833, -0.4265, 0.268), (-0.4471, 0.07353, 0.2739), (-0.4471, 0.07353, 0.268), (-0.4652, 0.07353, 0.268), (-0.4652, 0.07353, 0.2739), (-0.4471, 0.07353, 0.2739), (-0.4471, -0.4265, 0.2739), (-0.4471, -0.4265, 0.268), (-0.4471, 0.07353, 0.268), (-0.4833, 0.07353, 0.268), (-0.4833, 0.07353, 0.2739), (-0.4833, 0.07353, 0.2798), (-0.4833, -0.4265, 0.2798), (-0.4652, -0.4265, 0.2798), (-0.4652, 0.07353, 0.2798), (-0.4833, -0.4265, 0.2739), (-0.4833, -0.4265, 0.268), (-0.4652, 0.07353, 0.2798), (-0.4652, -0.4265, 0.2798), (-0.4652, -0.4265, 0.2739), (-0.4652, 0.07353, 0.2739), (-0.4652, -0.4265, 0.2798), (-0.4833, -0.4265, 0.2798), (-0.4833, -0.4265, 0.2798), (-0.4833, 0.07353, 0.2798), (-0.4833, 0.07353, 0.2798), (-0.4652, 0.07353, 0.2798), (-0.4471, -0.4265, 0.268), (-0.4833, -0.4265, 0.268), (-0.4833, 0.07353, 0.268), (-0.4471, 0.07353, 0.268), (0.4833, -0.1029, 0.03235), (0.4833, -0.1029, 0.02647), (-0.4833, -0.1029, 0.02647), (-0.4833, -0.1029, 0.03235), (0.4833, -0.25, 0.03235), (0.4833, -0.25, 0.02647), (0.4833, -0.1029, 0.02647), (0.4833, -0.1029, 0.03235), (-0.4833, -0.25, 0.03235), (-0.4833, -0.25, 0.02647), (0.4833, -0.25, 0.02647), (0.4833, -0.25, 0.03235), (-0.4833, -0.1029, 0.03235), (-0.4833, -0.1029, 0.02647), (-0.4833, -0.25, 0.02647), (-0.4833, -0.25, 0.03235), (0.4833, -0.1029, 0.02647), (0.4833, -0.25, 0.02647), (-0.4833, -0.25, 0.02647), (-0.4833, -0.1029, 0.02647), (0.4833, -0.25, 0.03235), (0.4833, -0.1029, 0.03235), (-0.4833, -0.1029, 0.03235), (-0.4833, -0.25, 0.03235), (0.4833, -0.2794, 0.03235), (0.4833, -0.2794, 0.02647), (-0.4833, -0.2794, 0.02647), (-0.4833, -0.2794, 0.03235), (0.4833, -0.4265, 0.03235), (0.4833, -0.4265, 0.02647), (0.4833, -0.2794, 0.02647), (0.4833, -0.2794, 0.03235), (-0.4833, -0.4265, 0.03235), (-0.4833, -0.4265, 0.02647), (0.4833, -0.4265, 0.02647), (0.4833, -0.4265, 0.03235), (-0.4833, -0.2794, 0.03235), (-0.4833, -0.2794, 0.02647), (-0.4833, -0.4265, 0.02647), (-0.4833, -0.4265, 0.03235), (0.4833, -0.2794, 0.02647), (0.4833, -0.4265, 0.02647), (-0.4833, -0.4265, 0.02647), (-0.4833, -0.2794, 0.02647), (0.4833, -0.4265, 0.03235), (0.4833, -0.2794, 0.03235), (-0.4833, -0.2794, 0.03235), (-0.4833, -0.4265, 0.03235), (0.4652, -0.4265, 0.0386), (0.4652, 0.07353, 0.0386), (0.4471, 0.07353, 0.0386), (0.4471, -0.4265, 0.0386), (0.4652, -0.4265, 0.03272), (0.4652, -0.4265, 0.0386), (0.4471, -0.4265, 0.0386), (0.4471, -0.4265, 0.03272), (0.4833, 0.07353, 0.03272), (0.4833, 0.07353, 0.0386), (0.4833, -0.4265, 0.0386), (0.4833, -0.4265, 0.03272), (0.4652, 0.07353, 0.03272), (0.4471, 0.07353, 0.03272), (0.4471, 0.07353, 0.0386), (0.4652, 0.07353, 0.0386), (0.4471, -0.4265, 0.03272), (0.4471, -0.4265, 0.0386), (0.4471, 0.07353, 0.0386), (0.4471, 0.07353, 0.03272), (0.4833, 0.07353, 0.0386), (0.4833, 0.07353, 0.03272), (0.4652, -0.4265, 0.04448), (0.4833, -0.4265, 0.04448), (0.4833, 0.07353, 0.04448), (0.4652, 0.07353, 0.04448), (0.4833, -0.4265, 0.03272), (0.4833, -0.4265, 0.0386), (0.4652, -0.4265, 0.0386), (0.4652, -0.4265, 0.04448), (0.4652, 0.07353, 0.04448), (0.4652, 0.07353, 0.0386), (0.4833, -0.4265, 0.0386), (0.4833, -0.4265, 0.04448), (0.4652, -0.4265, 0.04448), (0.4652, -0.4265, 0.0386), (0.4833, 0.07353, 0.04448), (0.4833, -0.4265, 0.04448), (0.4652, 0.07353, 0.04448), (0.4833, 0.07353, 0.04448), (0.4833, 0.07353, 0.03272), (0.4833, -0.4265, 0.03272), (0.4471, -0.4265, 0.03272), (0.4471, 0.07353, 0.03272), (-0.4471, 0.07353, 0.0386), (-0.4652, 0.07353, 0.0386), (-0.4652, -0.4265, 0.0386), (-0.4471, -0.4265, 0.0386), (-0.4471, -0.4265, 0.0386), (-0.4652, -0.4265, 0.0386), (-0.4652, -0.4265, 0.03272), (-0.4471, -0.4265, 0.03272), (-0.4833, -0.4265, 0.0386), (-0.4833, 0.07353, 0.0386), (-0.4833, 0.07353, 0.03272), (-0.4833, -0.4265, 0.03272), (-0.4471, 0.07353, 0.0386), (-0.4471, 0.07353, 0.03272), (-0.4652, 0.07353, 0.03272), (-0.4652, 0.07353, 0.0386), (-0.4471, 0.07353, 0.0386), (-0.4471, -0.4265, 0.0386), (-0.4471, -0.4265, 0.03272), (-0.4471, 0.07353, 0.03272), (-0.4833, 0.07353, 0.03272), (-0.4833, 0.07353, 0.0386), (-0.4833, 0.07353, 0.04448), (-0.4833, -0.4265, 0.04448), (-0.4652, -0.4265, 0.04448), (-0.4652, 0.07353, 0.04448), (-0.4833, -0.4265, 0.0386), (-0.4833, -0.4265, 0.03272), (-0.4652, 0.07353, 0.04448), (-0.4652, -0.4265, 0.04448), (-0.4652, -0.4265, 0.0386), (-0.4652, 0.07353, 0.0386), (-0.4652, -0.4265, 0.04448), (-0.4833, -0.4265, 0.04448), (-0.4833, -0.4265, 0.0386), (-0.4652, -0.4265, 0.0386), (-0.4833, -0.4265, 0.04448), (-0.4833, 0.07353, 0.04448), (-0.4833, 0.07353, 0.04448), (-0.4652, 0.07353, 0.04448), (-0.4471, -0.4265, 0.03272), (-0.4833, -0.4265, 0.03272), (-0.4833, 0.07353, 0.03272), (-0.4471, 0.07353, 0.03272), (0.4833, -0.1029, -0.2029), (0.4833, -0.1029, -0.2088), (-0.4833, -0.1029, -0.2088), (-0.4833, -0.1029, -0.2029), (0.4833, -0.25, -0.2029), (0.4833, -0.25, -0.2088), (0.4833, -0.1029, -0.2088), (0.4833, -0.1029, -0.2029), (-0.4833, -0.25, -0.2029), (-0.4833, -0.25, -0.2088), (0.4833, -0.25, -0.2088), (0.4833, -0.25, -0.2029), (-0.4833, -0.1029, -0.2029), (-0.4833, -0.1029, -0.2088), (-0.4833, -0.25, -0.2088), (-0.4833, -0.25, -0.2029), (0.4833, -0.1029, -0.2088), (0.4833, -0.25, -0.2088), (-0.4833, -0.25, -0.2088), (-0.4833, -0.1029, -0.2088), (0.4833, -0.25, -0.2029), (0.4833, -0.1029, -0.2029), (-0.4833, -0.1029, -0.2029), (-0.4833, -0.25, -0.2029), (0.4833, -0.2794, -0.2029), (0.4833, -0.2794, -0.2088), (-0.4833, -0.2794, -0.2088), (-0.4833, -0.2794, -0.2029), (0.4833, -0.4265, -0.2029), (0.4833, -0.4265, -0.2088), (0.4833, -0.2794, -0.2088), (0.4833, -0.2794, -0.2029), (-0.4833, -0.4265, -0.2029), (-0.4833, -0.4265, -0.2088), (0.4833, -0.4265, -0.2088), (0.4833, -0.4265, -0.2029), (-0.4833, -0.2794, -0.2029), (-0.4833, -0.2794, -0.2088), (-0.4833, -0.4265, -0.2088), (-0.4833, -0.4265, -0.2029), (0.4833, -0.2794, -0.2088), (0.4833, -0.4265, -0.2088), (-0.4833, -0.4265, -0.2088), (-0.4833, -0.2794, -0.2088), (0.4833, -0.4265, -0.2029), (0.4833, -0.2794, -0.2029), (-0.4833, -0.2794, -0.2029), (-0.4833, -0.4265, -0.2029), (0.4652, -0.4265, -0.1967), (0.4652, 0.07353, -0.1967), (0.4471, 0.07353, -0.1967), (0.4471, -0.4265, -0.1967), (0.4652, -0.4265, -0.2026), (0.4652, -0.4265, -0.1967), (0.4471, -0.4265, -0.1967), (0.4471, -0.4265, -0.2026), (0.4833, 0.07353, -0.2026), (0.4833, 0.07353, -0.1967), (0.4833, -0.4265, -0.1967), (0.4833, -0.4265, -0.2026), (0.4652, 0.07353, -0.2026), (0.4471, 0.07353, -0.2026), (0.4471, 0.07353, -0.1967), (0.4652, 0.07353, -0.1967), (0.4471, -0.4265, -0.2026), (0.4471, -0.4265, -0.1967), (0.4471, 0.07353, -0.1967), (0.4471, 0.07353, -0.2026), (0.4833, 0.07353, -0.1967), (0.4833, 0.07353, -0.2026), (0.4652, -0.4265, -0.1908), (0.4833, -0.4265, -0.1908), (0.4833, 0.07353, -0.1908), (0.4652, 0.07353, -0.1908), (0.4833, -0.4265, -0.2026), (0.4833, -0.4265, -0.1967), (0.4652, -0.4265, -0.1967), (0.4652, -0.4265, -0.1908), (0.4652, 0.07353, -0.1908), (0.4652, 0.07353, -0.1967), (0.4833, -0.4265, -0.1908), (0.4652, -0.4265, -0.1908), (0.4833, 0.07353, -0.1908), (0.4833, -0.4265, -0.1908), (0.4652, 0.07353, -0.1908), (0.4833, 0.07353, -0.1908), (0.4833, 0.07353, -0.2026), (0.4833, -0.4265, -0.2026), (0.4471, -0.4265, -0.2026), (0.4471, 0.07353, -0.2026), (-0.4471, 0.07353, -0.1967), (-0.4652, 0.07353, -0.1967), (-0.4652, -0.4265, -0.1967), (-0.4471, -0.4265, -0.1967), (-0.4471, -0.4265, -0.1967), (-0.4652, -0.4265, -0.1967), (-0.4652, -0.4265, -0.2026), (-0.4471, -0.4265, -0.2026), (-0.4833, -0.4265, -0.1967), (-0.4833, 0.07353, -0.1967), (-0.4833, 0.07353, -0.2026), (-0.4833, -0.4265, -0.2026), (-0.4471, 0.07353, -0.1967), (-0.4471, 0.07353, -0.2026), (-0.4652, 0.07353, -0.2026), (-0.4652, 0.07353, -0.1967), (-0.4471, 0.07353, -0.1967), (-0.4471, -0.4265, -0.1967), (-0.4471, -0.4265, -0.2026), (-0.4471, 0.07353, -0.2026), (-0.4833, 0.07353, -0.2026), (-0.4833, 0.07353, -0.1967), (-0.4833, 0.07353, -0.1908), (-0.4833, -0.4265, -0.1908), (-0.4652, -0.4265, -0.1908), (-0.4652, 0.07353, -0.1908), (-0.4833, -0.4265, -0.1967), (-0.4833, -0.4265, -0.2026), (-0.4652, 0.07353, -0.1908), (-0.4652, -0.4265, -0.1908), (-0.4652, -0.4265, -0.1967), (-0.4652, 0.07353, -0.1967), (-0.4652, -0.4265, -0.1908), (-0.4833, -0.4265, -0.1908), (-0.4833, -0.4265, -0.1908), (-0.4833, 0.07353, -0.1908), (-0.4833, 0.07353, -0.1908), (-0.4652, 0.07353, -0.1908), (-0.4471, -0.4265, -0.2026), (-0.4833, -0.4265, -0.2026), (-0.4833, 0.07353, -0.2026), (-0.4471, 0.07353, -0.2026), (0.4833, -0.1029, -0.4382), (0.4833, -0.1029, -0.4441), (-0.4833, -0.1029, -0.4441), (-0.4833, -0.1029, -0.4382), (0.4833, -0.25, -0.4382), (0.4833, -0.25, -0.4441), (0.4833, -0.1029, -0.4441), (0.4833, -0.1029, -0.4382), (-0.4833, -0.25, -0.4382), (-0.4833, -0.25, -0.4441), (0.4833, -0.25, -0.4441), (0.4833, -0.25, -0.4382), (-0.4833, -0.1029, -0.4382), (-0.4833, -0.1029, -0.4441), (-0.4833, -0.25, -0.4441), (-0.4833, -0.25, -0.4382), (0.4833, -0.1029, -0.4441), (0.4833, -0.25, -0.4441), (-0.4833, -0.25, -0.4441), (-0.4833, -0.1029, -0.4441), (0.4833, -0.25, -0.4382), (0.4833, -0.1029, -0.4382), (-0.4833, -0.1029, -0.4382), (-0.4833, -0.25, -0.4382), (0.4833, -0.2794, -0.4382), (0.4833, -0.2794, -0.4441), (-0.4833, -0.2794, -0.4441), (-0.4833, -0.2794, -0.4382), (0.4833, -0.4265, -0.4382), (0.4833, -0.4265, -0.4441), (0.4833, -0.2794, -0.4441), (0.4833, -0.2794, -0.4382), (-0.4833, -0.4265, -0.4382), (-0.4833, -0.4265, -0.4441), (0.4833, -0.4265, -0.4441), (0.4833, -0.4265, -0.4382), (-0.4833, -0.2794, -0.4382), (-0.4833, -0.2794, -0.4441), (-0.4833, -0.4265, -0.4441), (-0.4833, -0.4265, -0.4382), (0.4833, -0.2794, -0.4441), (0.4833, -0.4265, -0.4441), (-0.4833, -0.4265, -0.4441), (-0.4833, -0.2794, -0.4441), (0.4833, -0.4265, -0.4382), (0.4833, -0.2794, -0.4382), (-0.4833, -0.2794, -0.4382), (-0.4833, -0.4265, -0.4382), (0.4652, -0.4265, -0.432), (0.4652, 0.07353, -0.432), (0.4471, 0.07353, -0.432), (0.4471, -0.4265, -0.432), (0.4652, -0.4265, -0.4379), (0.4652, -0.4265, -0.432), (0.4471, -0.4265, -0.432), (0.4471, -0.4265, -0.4379), (0.4833, 0.07353, -0.4379), (0.4833, 0.07353, -0.432), (0.4833, -0.4265, -0.432), (0.4833, -0.4265, -0.4379), (0.4652, 0.07353, -0.4379), (0.4471, 0.07353, -0.4379), (0.4471, 0.07353, -0.432), (0.4652, 0.07353, -0.432), (0.4471, -0.4265, -0.4379), (0.4471, -0.4265, -0.432), (0.4471, 0.07353, -0.432), (0.4471, 0.07353, -0.4379), (0.4833, 0.07353, -0.432), (0.4833, 0.07353, -0.4379), (0.4652, -0.4265, -0.4261), (0.4833, -0.4265, -0.4261), (0.4833, 0.07353, -0.4261), (0.4652, 0.07353, -0.4261), (0.4833, -0.4265, -0.4379), (0.4833, -0.4265, -0.432), (0.4652, -0.4265, -0.432), (0.4652, -0.4265, -0.4261), (0.4652, 0.07353, -0.4261), (0.4652, 0.07353, -0.432), (0.4833, -0.4265, -0.4261), (0.4652, -0.4265, -0.4261), (0.4833, 0.07353, -0.4261), (0.4833, -0.4265, -0.4261), (0.4652, 0.07353, -0.4261), (0.4833, 0.07353, -0.4261), (0.4833, 0.07353, -0.4379), (0.4833, -0.4265, -0.4379), (0.4471, -0.4265, -0.4379), (0.4471, 0.07353, -0.4379), (-0.4471, 0.07353, -0.432), (-0.4652, 0.07353, -0.432), (-0.4652, -0.4265, -0.432), (-0.4471, -0.4265, -0.432), (-0.4471, -0.4265, -0.432), (-0.4652, -0.4265, -0.432), (-0.4652, -0.4265, -0.4379), (-0.4471, -0.4265, -0.4379), (-0.4833, -0.4265, -0.432), (-0.4833, 0.07353, -0.432), (-0.4833, 0.07353, -0.4379), (-0.4833, -0.4265, -0.4379), (-0.4471, 0.07353, -0.432), (-0.4471, 0.07353, -0.4379), (-0.4652, 0.07353, -0.4379), (-0.4652, 0.07353, -0.432), (-0.4471, 0.07353, -0.432), (-0.4471, -0.4265, -0.432), (-0.4471, -0.4265, -0.4379), (-0.4471, 0.07353, -0.4379), (-0.4833, 0.07353, -0.4379), (-0.4833, 0.07353, -0.432), (-0.4833, 0.07353, -0.4261), (-0.4833, -0.4265, -0.4261), (-0.4652, -0.4265, -0.4261), (-0.4652, 0.07353, -0.4261), (-0.4833, -0.4265, -0.432), (-0.4833, -0.4265, -0.4379), (-0.4652, 0.07353, -0.4261), (-0.4652, -0.4265, -0.4261), (-0.4652, -0.4265, -0.432), (-0.4652, 0.07353, -0.432), (-0.4652, -0.4265, -0.4261), (-0.4833, -0.4265, -0.4261), (-0.4833, -0.4265, -0.4261), (-0.4833, 0.07353, -0.4261), (-0.4833, 0.07353, -0.4261), (-0.4652, 0.07353, -0.4261), (-0.4471, -0.4265, -0.4379), (-0.4833, -0.4265, -0.4379), (-0.4833, 0.07353, -0.4379), (-0.4471, 0.07353, -0.4379), (0.5, -0.2794, 0.5294), (0.5, -0.2794, -0.4706), (0.4839, -0.2794, -0.4706), (0.4839, -0.2794, 0.5294), (0.5, -0.4265, 0.5294), (0.5, -0.4265, -0.4706), (0.5, -0.2794, -0.4706), (0.5, -0.2794, 0.5294), (0.4839, -0.4265, 0.5294), (0.4839, -0.4265, -0.4706), (0.5, -0.4265, -0.4706), (0.5, -0.4265, 0.5294), (0.4839, -0.2794, 0.5294), (0.4839, -0.2794, -0.4706), (0.4839, -0.4265, -0.4706), (0.4839, -0.4265, 0.5294), (0.5, -0.2794, -0.4706), (0.5, -0.4265, -0.4706), (0.4839, -0.4265, -0.4706), (0.4839, -0.2794, -0.4706), (0.5, -0.4265, 0.5294), (0.5, -0.2794, 0.5294), (0.4839, -0.2794, 0.5294), (0.4839, -0.4265, 0.5294), (-0.4839, -0.2794, -0.4706), (-0.5, -0.2794, -0.4706), (-0.5, -0.2794, 0.5294), (-0.4839, -0.2794, 0.5294), (-0.5, -0.2794, -0.4706), (-0.5, -0.4265, -0.4706), (-0.5, -0.4265, 0.5294), (-0.5, -0.2794, 0.5294), (-0.5, -0.4265, -0.4706), (-0.4839, -0.4265, -0.4706), (-0.4839, -0.4265, 0.5294), (-0.5, -0.4265, 0.5294), (-0.4839, -0.4265, -0.4706), (-0.4839, -0.2794, -0.4706), (-0.4839, -0.2794, 0.5294), (-0.4839, -0.4265, 0.5294), (-0.4839, -0.4265, -0.4706), (-0.5, -0.4265, -0.4706), (-0.5, -0.2794, -0.4706), (-0.4839, -0.2794, -0.4706), (-0.4839, -0.2794, 0.5294), (-0.5, -0.2794, 0.5294), (-0.5, -0.4265, 0.5294), (-0.4839, -0.4265, 0.5294)], [], [(0, 1, 2, 3), (4, 5, 6, 7), (8, 9, 10, 11), (12, 13, 14, 15), (16, 17, 18, 19), (20, 21, 22, 23), (24, 25, 26, 27), (28, 29, 30, 31), (32, 33, 34, 35), (36, 37, 38, 39), (40, 41, 42, 43), (44, 45, 46, 47), (48, 49, 50, 51), (52, 53, 54, 55), (56, 57, 58, 59), (60, 61, 62, 63), (64, 65, 66, 67), (68, 69, 70, 71), (72, 73, 74, 75), (76, 77, 78, 79), (80, 81, 82, 83), (84, 85, 86, 87), (88, 89, 90, 91), (87, 92, 93, 84), (94, 95, 96, 97), (76, 98, 99, 77), (100, 101, 102, 103), (99, 104, 105, 77), (81, 106, 107, 82), (87, 108, 109, 92), (110, 111, 112, 113), (114, 115, 116, 117), (118, 119, 120, 121), (122, 123, 124, 125), (126, 127, 128, 129), (130, 131, 132, 133), (134, 135, 129, 128), (136, 137, 138, 139), (140, 141, 120, 119), (142, 143, 144, 145), (146, 147, 140, 119), (148, 149, 123, 122), (150, 151, 129, 135), (152, 153, 154, 155), (156, 157, 158, 159), (160, 161, 162, 163), (164, 165, 166, 167), (168, 169, 170, 171), (172, 173, 174, 175), (176, 177, 178, 179), (180, 181, 182, 183), (184, 185, 186, 187), (188, 189, 190, 191), (192, 193, 194, 195), (196, 197, 198, 199), (200, 201, 202, 203), (204, 205, 206, 207), (208, 209, 210, 211), (212, 213, 214, 215), (216, 217, 218, 219), (220, 221, 222, 223), (224, 225, 226, 227), (228, 229, 230, 231), (232, 233, 234, 235), (236, 237, 238, 239), (240, 241, 242, 243), (244, 245, 246, 247), (243, 248, 249, 240), (250, 251, 252, 253), (232, 254, 255, 233), (256, 257, 258, 259), (255, 260, 261, 233), (237, 262, 263, 238), (243, 264, 265, 248), (266, 267, 268, 269), (270, 271, 272, 273), (274, 275, 276, 277), (278, 279, 280, 281), (282, 283, 284, 285), (286, 287, 288, 289), (290, 291, 285, 284), (292, 293, 294, 295), (296, 297, 276, 275), (298, 299, 300, 301), (302, 303, 296, 275), (304, 305, 279, 278), (306, 307, 285, 291), (308, 309, 310, 311), (312, 313, 314, 315), (316, 317, 318, 319), (320, 321, 322, 323), (324, 325, 326, 327), (328, 329, 330, 331), (332, 333, 334, 335), (336, 337, 338, 339), (340, 341, 342, 343), (344, 345, 346, 347), (348, 349, 350, 351), (352, 353, 354, 355), (356, 357, 358, 359), (360, 361, 362, 363), (364, 365, 366, 367), (368, 369, 370, 371), (372, 373, 374, 375), (376, 377, 378, 379), (380, 381, 382, 383), (384, 385, 386, 387), (388, 389, 390, 391), (392, 393, 394, 395), (396, 397, 398, 399), (400, 401, 402, 403), (399, 404, 405, 396), (406, 407, 408, 409), (388, 410, 411, 389), (412, 413, 414, 415), (411, 416, 417, 389), (393, 418, 419, 394), (399, 420, 421, 404), (422, 423, 424, 425), (426, 427, 428, 429), (430, 431, 432, 433), (434, 435, 436, 437), (438, 439, 440, 441), (442, 443, 444, 445), (446, 447, 441, 440), (448, 449, 450, 451), (452, 453, 432, 431), (454, 455, 456, 457), (458, 459, 452, 431), (460, 461, 435, 434), (462, 463, 441, 447), (464, 465, 466, 467), (468, 469, 470, 471), (472, 473, 474, 475), (476, 477, 478, 479), (480, 481, 482, 483), (484, 485, 486, 487), (488, 489, 490, 491), (492, 493, 494, 495), (496, 497, 498, 499), (500, 501, 502, 503), (504, 505, 506, 507), (508, 509, 510, 511), (512, 513, 514, 515), (516, 517, 518, 519), (520, 521, 522, 523), (524, 525, 526, 527), (528, 529, 530, 531), (532, 533, 534, 535), (536, 537, 538, 539), (540, 541, 542, 543), (544, 545, 546, 547), (548, 549, 550, 551), (552, 553, 554, 555), (556, 557, 558, 559), (555, 560, 561, 552), (562, 563, 564, 565), (566, 567, 568, 569), (570, 571, 572, 573), (568, 574, 575, 569), (549, 576, 577, 550), (555, 578, 579, 560), (580, 581, 582, 583), (584, 585, 586, 587), (588, 589, 590, 591), (592, 593, 594, 595), (596, 597, 598, 599), (600, 601, 602, 603), (604, 605, 599, 598), (606, 607, 608, 609), (610, 611, 590, 589), (612, 613, 614, 615), (616, 617, 610, 589), (618, 619, 593, 592), (620, 621, 599, 605), (622, 623, 624, 625), (626, 627, 628, 629), (630, 631, 632, 633), (634, 635, 636, 637), (638, 639, 640, 641), (642, 643, 644, 645), (646, 647, 648, 649), (650, 651, 652, 653), (654, 655, 656, 657), (658, 659, 660, 661), (662, 663, 664, 665), (666, 667, 668, 669), (670, 671, 672, 673), (674, 675, 676, 677), (678, 679, 680, 681), (682, 683, 684, 685), (686, 687, 688, 689), (690, 691, 692, 693), (694, 695, 696, 697), (698, 699, 700, 701), (702, 703, 704, 705), (706, 707, 708, 709), (710, 711, 712, 713), (714, 715, 716, 717), (713, 718, 719, 710), (720, 721, 722, 723), (702, 724, 725, 703), (726, 727, 728, 729), (725, 730, 731, 703), (707, 732, 733, 708), (713, 734, 735, 718), (736, 737, 738, 739), (740, 741, 742, 743), (744, 745, 746, 747), (748, 749, 750, 751), (752, 753, 754, 755), (756, 757, 758, 759), (760, 761, 755, 754), (762, 763, 764, 765), (766, 767, 746, 745), (768, 769, 770, 771), (772, 773, 766, 745), (774, 775, 749, 748), (776, 777, 755, 761), (778, 779, 780, 781), (782, 783, 784, 785), (786, 787, 788, 789), (790, 791, 792, 793), (794, 795, 796, 797), (798, 799, 800, 801), (802, 803, 804, 805), (806, 807, 808, 809), (810, 811, 812, 813), (814, 815, 816, 817), (818, 819, 820, 821), (822, 823, 824, 825), (826, 827, 828, 829), (830, 831, 832, 833), (834, 835, 836, 837), (838, 839, 840, 841), (842, 843, 844, 845), (846, 847, 848, 849), (850, 851, 852, 853), (854, 855, 856, 857), (858, 859, 860, 861), (862, 863, 864, 865), (866, 867, 868, 869), (870, 871, 872, 873), (874, 875, 876, 877), (878, 879, 880, 881), (882, 883, 884, 885), (886, 887, 888, 889), (890, 891, 892, 893), (894, 895, 896, 897), (898, 899, 900, 901), (902, 903, 904, 905), (906, 907, 908, 909), (910, 911, 912, 913), (914, 915, 916, 917), (918, 919, 920, 921), (922, 923, 924, 925), (926, 927, 928, 929), (930, 931, 932, 933), (934, 935, 936, 937), (938, 939, 940, 941), (942, 943, 944, 945), (941, 946, 947, 938), (948, 949, 950, 951), (930, 952, 953, 931), (954, 955, 956, 957), (953, 958, 959, 931), (935, 960, 961, 936), (941, 962, 963, 946), (964, 965, 966, 967), (968, 969, 970, 971), (972, 973, 974, 975), (976, 977, 978, 979), (980, 981, 982, 983), (984, 985, 986, 987), (988, 989, 983, 982), (990, 991, 992, 993), (994, 995, 974, 973), (996, 997, 998, 999), (1000, 1001, 994, 973), (1002, 1003, 977, 976), (1004, 1005, 983, 989), (1006, 1007, 1008, 1009), (1010, 1011, 1012, 1013), (1014, 1015, 1016, 1017), (1018, 1019, 1020, 1021), (1022, 1023, 1024, 1025), (1026, 1027, 1028, 1029), (1030, 1031, 1032, 1033), (1034, 1035, 1036, 1037), (1038, 1039, 1040, 1041), (1042, 1043, 1044, 1045), (1046, 1047, 1048, 1049), (1050, 1051, 1052, 1053), (1054, 1055, 1056, 1057), (1058, 1059, 1060, 1061), (1062, 1063, 1064, 1065), (1066, 1067, 1068, 1069), (1070, 1071, 1072, 1073), (1074, 1075, 1076, 1077), (1073, 1078, 1079, 1070), (1080, 1081, 1082, 1083), (1062, 1084, 1085, 1063), (1086, 1087, 1088, 1089), (1085, 1090, 1091, 1063), (1067, 1092, 1093, 1068), (1073, 1094, 1095, 1078), (1096, 1097, 1098, 1099), (1100, 1101, 1102, 1103), (1104, 1105, 1106, 1107), (1108, 1109, 1110, 1111), (1112, 1113, 1114, 1115), (1116, 1117, 1118, 1119), (1120, 1121, 1115, 1114), (1122, 1123, 1124, 1125), (1126, 1127, 1106, 1105), (1128, 1129, 1130, 1131), (1132, 1133, 1126, 1105), (1134, 1135, 1109, 1108), (1136, 1137, 1115, 1121), (1138, 1139, 1140, 1141), (1142, 1143, 1144, 1145), (1146, 1147, 1148, 1149), (1150, 1151, 1152, 1153), (1154, 1155, 1156, 1157), (1158, 1159, 1160, 1161), (1162, 1163, 1164, 1165), (1166, 1167, 1168, 1169), (1170, 1171, 1172, 1173), (1174, 1175, 1176, 1177), (1178, 1179, 1180, 1181), (1182, 1183, 1184, 1185), (1186, 1187, 1188, 1189), (1190, 1191, 1192, 1193), (1194, 1195, 1196, 1197), (1198, 1199, 1200, 1201), (1202, 1203, 1204, 1205), (1206, 1207, 1208, 1209), (1205, 1210, 1211, 1202), (1212, 1213, 1214, 1215), (1194, 1216, 1217, 1195), (1218, 1219, 1220, 1221), (1222, 1223, 1224, 1225), (1199, 1226, 1227, 1200), (1205, 1228, 1229, 1210), (1230, 1231, 1232, 1233), (1234, 1235, 1236, 1237), (1238, 1239, 1240, 1241), (1242, 1243, 1244, 1245), (1246, 1247, 1248, 1249), (1250, 1251, 1252, 1253), (1254, 1255, 1249, 1248), (1256, 1257, 1258, 1259), (1260, 1261, 1240, 1239), (1262, 1263, 1264, 1265), (1266, 1267, 1268, 1269), (1270, 1271, 1243, 1242), (1272, 1273, 1249, 1255), (1274, 1275, 1276, 1277), (1278, 1279, 1280, 1281), (1282, 1283, 1284, 1285), (1286, 1287, 1288, 1289), (1290, 1291, 1292, 1293), (1294, 1295, 1296, 1297), (1298, 1299, 1300, 1301), (1302, 1303, 1304, 1305), (1306, 1307, 1308, 1309), (1310, 1311, 1312, 1313), (1314, 1315, 1316, 1317), (1318, 1319, 1320, 1321), (1322, 1323, 1324, 1325), (1326, 1327, 1328, 1329), (1330, 1331, 1332, 1333), (1334, 1335, 1336, 1337), (1338, 1339, 1340, 1341), (1342, 1343, 1344, 1345), (1341, 1346, 1347, 1338), (1348, 1349, 1350, 1351), (1330, 1352, 1353, 1331), (1354, 1355, 1356, 1357), (1353, 1358, 1359, 1331), (1335, 1360, 1361, 1336), (1341, 1362, 1363, 1346), (1364, 1365, 1366, 1367), (1368, 1369, 1370, 1371), (1372, 1373, 1374, 1375), (1376, 1377, 1378, 1379), (1380, 1381, 1382, 1383), (1384, 1385, 1386, 1387), (1388, 1389, 1383, 1382), (1390, 1391, 1392, 1393), (1394, 1395, 1374, 1373), (1396, 1397, 1398, 1399), (1400, 1401, 1394, 1373), (1402, 1403, 1377, 1376), (1404, 1405, 1383, 1389), (1406, 1407, 1408, 1409), (1410, 1411, 1412, 1413), (1414, 1415, 1416, 1417), (1418, 1419, 1420, 1421), (1422, 1423, 1424, 1425), (1426, 1427, 1428, 1429), (1430, 1431, 1432, 1433), (1434, 1435, 1436, 1437), (1438, 1439, 1440, 1441), (1442, 1443, 1444, 1445), (1446, 1447, 1448, 1449), (1450, 1451, 1452, 1453), (1454, 1455, 1456, 1457), (1458, 1459, 1460, 1461), (1462, 1463, 1464, 1465), (1466, 1467, 1468, 1469), (1470, 1471, 1472, 1473), (1474, 1475, 1476, 1477), (1473, 1478, 1479, 1470), (1480, 1481, 1482, 1483), (1462, 1484, 1485, 1463), (1486, 1487, 1488, 1489), (1485, 1490, 1491, 1463), (1467, 1492, 1493, 1468), (1473, 1494, 1495, 1478), (1496, 1497, 1498, 1499), (1500, 1501, 1502, 1503), (1504, 1505, 1506, 1507), (1508, 1509, 1510, 1511), (1512, 1513, 1514, 1515), (1516, 1517, 1518, 1519), (1520, 1521, 1515, 1514), (1522, 1523, 1524, 1525), (1526, 1527, 1506, 1505), (1528, 1529, 1530, 1531), (1532, 1533, 1526, 1505), (1534, 1535, 1509, 1508), (1536, 1537, 1515, 1521), (1538, 1539, 1540, 1541), (1542, 1543, 1544, 1545), (1546, 1547, 1548, 1549), (1550, 1551, 1552, 1553), (1554, 1555, 1556, 1557), (1558, 1559, 1560, 1561), (1562, 1563, 1564, 1565), (1566, 1567, 1568, 1569), (1570, 1571, 1572, 1573), (1574, 1575, 1576, 1577), (1578, 1579, 1580, 1581), (1582, 1583, 1584, 1585), (1586, 1587, 1588, 1589)])
_uv = me_shelving.uv_layers.new(name='UVMap')
_uv.uv.foreach_set('vector', [0.8305, 0.2681, 0.8344, 0.2681, 0.834, 0.03486, 0.8301, 0.03486, 0.383, 0.1841, 0.3868, 0.1841, 0.3868, 0.1452, 0.383, 0.1452, 0.7371, 0.03486, 0.741, 0.03487, 0.7403, 0.2681, 0.7364, 0.2681, 0.4222, 0.1932, 0.426, 0.1932, 0.4262, 0.232, 0.4223, 0.232, 0.6851, 0.9955, 0.6462, 0.9953, 0.6474, 0.762, 0.6863, 0.7622, 0.7437, 0.9953, 0.7826, 0.9953, 0.783, 0.7621, 0.7442, 0.762, 0.8172, 0.2681, 0.8211, 0.2681, 0.8207, 0.03486, 0.8168, 0.03486, 0.4224, 0.1841, 0.4262, 0.1841, 0.4262, 0.1452, 0.4223, 0.1452, 0.6243, 0.03473, 0.6282, 0.03474, 0.6275, 0.268, 0.6236, 0.268, 0.3959, 0.1932, 0.3998, 0.1932, 0.4, 0.232, 0.3961, 0.232, 0.5868, 0.9955, 0.5479, 0.9953, 0.5491, 0.762, 0.588, 0.7622, 0.6954, 0.7529, 0.7342, 0.753, 0.7347, 0.5197, 0.6958, 0.5197, 0.9489, 0.2682, 0.9528, 0.2682, 0.9524, 0.03499, 0.9485, 0.035, 0.08389, 0.1362, 0.08778, 0.1362, 0.08778, 0.09729, 0.08389, 0.09729, 0.6961, 0.03486, 0.7, 0.03487, 0.6993, 0.2681, 0.6954, 0.2681, 0.1264, 0.1452, 0.1303, 0.1452, 0.1305, 0.1841, 0.1266, 0.1841, 0.4885, 0.9955, 0.4496, 0.9953, 0.4508, 0.762, 0.4897, 0.7622, 0.8404, 0.5105, 0.8793, 0.5106, 0.8797, 0.2774, 0.8409, 0.2773, 0.4736, 0.2679, 0.473, 0.1357, 0.4687, 0.1358, 0.4693, 0.2679, 0.144, 0.1361, 0.1439, 0.1323, 0.1483, 0.1322, 0.1483, 0.1361, 0.4891, 0.1357, 0.4852, 0.1357, 0.4858, 0.2678, 0.4897, 0.2678, 0.2049, 0.1362, 0.2093, 0.1362, 0.2093, 0.1323, 0.2049, 0.1323, 0.4654, 0.2679, 0.4693, 0.2679, 0.4687, 0.1358, 0.4648, 0.1358, 0.2049, 0.1323, 0.2005, 0.1323, 0.2005, 0.1362, 0.2049, 0.1362, 0.4775, 0.2679, 0.4819, 0.2679, 0.4813, 0.1357, 0.4769, 0.1357, 0.144, 0.1361, 0.1396, 0.1362, 0.1396, 0.1323, 0.1439, 0.1323, 0.4736, 0.2679, 0.4775, 0.2679, 0.4769, 0.1357, 0.473, 0.1357, 0.1396, 0.1323, 0.1396, 0.1284, 0.1439, 0.1284, 0.1439, 0.1323, 0.4852, 0.1357, 0.4813, 0.1357, 0.4819, 0.2679, 0.4858, 0.2678, 0.2049, 0.1323, 0.2049, 0.1284, 0.2005, 0.1284, 0.2005, 0.1323, 0.456, 0.1358, 0.4566, 0.268, 0.4654, 0.2679, 0.4648, 0.1358, 0.1095, 0.1933, 0.1138, 0.1932, 0.1145, 0.3254, 0.1101, 0.3254, 0.1699, 0.1322, 0.1655, 0.1323, 0.1655, 0.1361, 0.1699, 0.1361, 0.1266, 0.3253, 0.126, 0.1932, 0.1299, 0.1932, 0.1305, 0.3253, 0.302, 0.1323, 0.302, 0.1362, 0.2976, 0.1362, 0.2977, 0.1323, 0.1095, 0.1933, 0.1101, 0.3254, 0.1062, 0.3254, 0.1056, 0.1933, 0.2933, 0.1362, 0.2933, 0.1323, 0.2977, 0.1323, 0.2976, 0.1362, 0.1221, 0.1932, 0.1227, 0.3254, 0.1184, 0.3254, 0.1177, 0.1932, 0.1611, 0.1323, 0.1611, 0.1362, 0.1655, 0.1361, 0.1655, 0.1323, 0.1177, 0.1932, 0.1184, 0.3254, 0.1145, 0.3254, 0.1138, 0.1932, 0.1655, 0.1284, 0.1611, 0.1284, 0.1611, 0.1323, 0.1655, 0.1323, 0.1227, 0.3254, 0.1221, 0.1932, 0.126, 0.1932, 0.1266, 0.3253, 0.2933, 0.1284, 0.2977, 0.1284, 0.2977, 0.1323, 0.2933, 0.1323, 0.1062, 0.3254, 0.09746, 0.3255, 0.09683, 0.1933, 0.1056, 0.1933, 0.8905, 0.2682, 0.8944, 0.2682, 0.894, 0.03499, 0.8901, 0.035, 0.4092, 0.1841, 0.4131, 0.1841, 0.4131, 0.1452, 0.4092, 0.1452, 0.5423, 0.03473, 0.5462, 0.03474, 0.5455, 0.268, 0.5416, 0.268, 0.09683, 0.1452, 0.1007, 0.1452, 0.1009, 0.1841, 0.09702, 0.1841, 0.6359, 0.9955, 0.5971, 0.9953, 0.5983, 0.762, 0.6372, 0.7622, 0.647, 0.5104, 0.6859, 0.5105, 0.6863, 0.2772, 0.6474, 0.2772, 0.7505, 0.2681, 0.7543, 0.2681, 0.7539, 0.03486, 0.75, 0.03486, 0.3105, 0.1841, 0.3143, 0.1841, 0.3143, 0.1452, 0.3104, 0.1452, 0.638, 0.03473, 0.6419, 0.03474, 0.6411, 0.268, 0.6373, 0.268, 0.1396, 0.1452, 0.1434, 0.1452, 0.1436, 0.1841, 0.1397, 0.1841, 0.4393, 0.9955, 0.4004, 0.9953, 0.4017, 0.762, 0.4405, 0.7622, 0.5962, 0.5103, 0.6351, 0.5103, 0.6356, 0.2771, 0.5967, 0.277, 0.9346, 0.2682, 0.9385, 0.2682, 0.9381, 0.035, 0.9342, 0.035, 0.4355, 0.1841, 0.4394, 0.1841, 0.4394, 0.1452, 0.4355, 0.1452, 0.6824, 0.03486, 0.6863, 0.03487, 0.6856, 0.2681, 0.6817, 0.2681, 0.1921, 0.1452, 0.196, 0.1452, 0.1962, 0.1841, 0.1923, 0.1841, 0.6359, 0.753, 0.5971, 0.7528, 0.5983, 0.5195, 0.6372, 0.5197, 0.6954, 0.5104, 0.7342, 0.5105, 0.7347, 0.2772, 0.6958, 0.2772, 0.1572, 0.3254, 0.1566, 0.1932, 0.1522, 0.1933, 0.1528, 0.3254, 0.4003, 0.2489, 0.4003, 0.245, 0.4047, 0.245, 0.4047, 0.2489, 0.1726, 0.1932, 0.1687, 0.1932, 0.1693, 0.3253, 0.1732, 0.3253, 0.2442, 0.1362, 0.2486, 0.1362, 0.2486, 0.1323, 0.2442, 0.1323, 0.1489, 0.3254, 0.1528, 0.3254, 0.1522, 0.1933, 0.1483, 0.1933, 0.2442, 0.1323, 0.2399, 0.1323, 0.2399, 0.1362, 0.2442, 0.1362, 0.1611, 0.3254, 0.1655, 0.3254, 0.1648, 0.1932, 0.1605, 0.1932, 0.4003, 0.2489, 0.3959, 0.2489, 0.3959, 0.245, 0.4003, 0.245, 0.1572, 0.3254, 0.1611, 0.3254, 0.1605, 0.1932, 0.1566, 0.1932, 0.3959, 0.245, 0.3959, 0.2411, 0.4003, 0.2411, 0.4003, 0.245, 0.1687, 0.1932, 0.1648, 0.1932, 0.1655, 0.3254, 0.1693, 0.3253, 0.2442, 0.1323, 0.2442, 0.1284, 0.2399, 0.1284, 0.2399, 0.1323, 0.1396, 0.1933, 0.1402, 0.3255, 0.1489, 0.3254, 0.1483, 0.1933, 0.1949, 0.1933, 0.1993, 0.1932, 0.1999, 0.3254, 0.1955, 0.3254, 0.4225, 0.245, 0.4181, 0.245, 0.4181, 0.2489, 0.4225, 0.2489, 0.2121, 0.3253, 0.2114, 0.1932, 0.2153, 0.1932, 0.216, 0.3253, 0.3749, 0.1323, 0.3749, 0.1362, 0.3705, 0.1362, 0.3705, 0.1323, 0.1949, 0.1933, 0.1955, 0.3254, 0.1917, 0.3254, 0.191, 0.1933, 0.3661, 0.1362, 0.3661, 0.1323, 0.3705, 0.1323, 0.3705, 0.1362, 0.2076, 0.1932, 0.2082, 0.3254, 0.2038, 0.3254, 0.2032, 0.1932, 0.4137, 0.245, 0.4138, 0.2489, 0.4181, 0.2489, 0.4181, 0.245, 0.2032, 0.1932, 0.2038, 0.3254, 0.1999, 0.3254, 0.1993, 0.1932, 0.4181, 0.2411, 0.4137, 0.2411, 0.4137, 0.245, 0.4181, 0.245, 0.2082, 0.3254, 0.2076, 0.1932, 0.2114, 0.1932, 0.2121, 0.3253, 0.3661, 0.1284, 0.3705, 0.1284, 0.3705, 0.1323, 0.3661, 0.1323, 0.1917, 0.3254, 0.1829, 0.3255, 0.1823, 0.1933, 0.191, 0.1933, 0.7638, 0.2681, 0.7677, 0.2681, 0.7673, 0.03486, 0.7634, 0.03486, 0.3402, 0.1841, 0.3441, 0.1841, 0.3441, 0.1452, 0.3402, 0.1452, 0.6107, 0.03473, 0.6145, 0.03474, 0.6138, 0.268, 0.6099, 0.268, 0.4353, 0.1932, 0.4392, 0.1932, 0.4394, 0.232, 0.4355, 0.232, 0.4393, 0.753, 0.4004, 0.7528, 0.4017, 0.5195, 0.4405, 0.5197, 0.7921, 0.9953, 0.8309, 0.9953, 0.8314, 0.7621, 0.7925, 0.762, 0.9052, 0.2682, 0.9091, 0.2682, 0.9087, 0.03499, 0.9048, 0.035, 0.3961, 0.1841, 0.4, 0.1841, 0.4, 0.1452, 0.3961, 0.1452, 0.7234, 0.03486, 0.7273, 0.03487, 0.7266, 0.2681, 0.7227, 0.2681, 0.11, 0.1452, 0.1139, 0.1452, 0.114, 0.1841, 0.1102, 0.1841, 0.5376, 0.9955, 0.4987, 0.9953, 0.5, 0.762, 0.5388, 0.7622, 0.005754, 0.3254, 0.04463, 0.3255, 0.04506, 0.09224, 0.006185, 0.09217, 0.8758, 0.2682, 0.8797, 0.2682, 0.8793, 0.03499, 0.8754, 0.035, 0.05411, 0.131, 0.058, 0.131, 0.058, 0.09217, 0.05411, 0.09217, 0.556, 0.03473, 0.5599, 0.03474, 0.5591, 0.268, 0.5552, 0.268, 0.05411, 0.1452, 0.058, 0.1452, 0.05819, 0.1841, 0.0543, 0.1841, 0.6851, 0.753, 0.6462, 0.7528, 0.6474, 0.5195, 0.6863, 0.5197, 0.5479, 0.5103, 0.5868, 0.5103, 0.5872, 0.2771, 0.5483, 0.277, 0.2426, 0.3254, 0.242, 0.1932, 0.2376, 0.1933, 0.2383, 0.3254, 0.4181, 0.2657, 0.4181, 0.2618, 0.4225, 0.2618, 0.4225, 0.2657, 0.2581, 0.1932, 0.2542, 0.1932, 0.2548, 0.3253, 0.2587, 0.3253, 0.2798, 0.1362, 0.2842, 0.1362, 0.2842, 0.1323, 0.2798, 0.1323, 0.2344, 0.3254, 0.2383, 0.3254, 0.2376, 0.1933, 0.2338, 0.1933, 0.2798, 0.1323, 0.2755, 0.1323, 0.2755, 0.1362, 0.2798, 0.1362, 0.2465, 0.3254, 0.2509, 0.3254, 0.2503, 0.1932, 0.2459, 0.1932, 0.4181, 0.2657, 0.4138, 0.2657, 0.4137, 0.2618, 0.4181, 0.2618, 0.2426, 0.3254, 0.2465, 0.3254, 0.2459, 0.1932, 0.242, 0.1932, 0.4137, 0.2618, 0.4137, 0.258, 0.4181, 0.2579, 0.4181, 0.2618, 0.2542, 0.1932, 0.2503, 0.1932, 0.2509, 0.3254, 0.2548, 0.3253, 0.2798, 0.1323, 0.2799, 0.1284, 0.2755, 0.1284, 0.2755, 0.1323, 0.225, 0.1933, 0.2256, 0.3255, 0.2344, 0.3254, 0.2338, 0.1933, 0.3231, 0.1933, 0.3275, 0.1932, 0.3281, 0.3254, 0.3237, 0.3254, 0.4403, 0.245, 0.4359, 0.245, 0.436, 0.2489, 0.4403, 0.2489, 0.3402, 0.3253, 0.3396, 0.1932, 0.3435, 0.1932, 0.3441, 0.3253, 0.2664, 0.1323, 0.2664, 0.1362, 0.262, 0.1362, 0.262, 0.1323, 0.3231, 0.1933, 0.3237, 0.3254, 0.3198, 0.3254, 0.3192, 0.1933, 0.2577, 0.1362, 0.2577, 0.1323, 0.262, 0.1323, 0.262, 0.1362, 0.3357, 0.1932, 0.3363, 0.3254, 0.332, 0.3254, 0.3313, 0.1932, 0.4316, 0.245, 0.4316, 0.2489, 0.436, 0.2489, 0.4359, 0.245, 0.3313, 0.1932, 0.332, 0.3254, 0.3281, 0.3254, 0.3275, 0.1932, 0.4359, 0.2411, 0.4316, 0.2411, 0.4316, 0.245, 0.4359, 0.245, 0.3363, 0.3254, 0.3357, 0.1932, 0.3396, 0.1932, 0.3402, 0.3253, 0.2577, 0.1284, 0.262, 0.1284, 0.262, 0.1323, 0.2577, 0.1323, 0.3198, 0.3254, 0.3111, 0.3255, 0.3104, 0.1933, 0.3192, 0.1933, 0.7905, 0.2681, 0.7944, 0.2681, 0.794, 0.03486, 0.7901, 0.03486, 0.8888, 0.9953, 0.8927, 0.9953, 0.8927, 0.9565, 0.8888, 0.9565, 0.6517, 0.03473, 0.6556, 0.03474, 0.6548, 0.268, 0.6509, 0.268, 0.1527, 0.1452, 0.1566, 0.1452, 0.1568, 0.1841, 0.1529, 0.1841, 0.4393, 0.5105, 0.4004, 0.5103, 0.4017, 0.277, 0.4405, 0.2772, 0.7921, 0.5105, 0.8309, 0.5106, 0.8314, 0.2774, 0.7925, 0.2773, 0.8439, 0.2681, 0.8478, 0.2681, 0.8474, 0.03486, 0.8435, 0.03486, 0.3234, 0.1841, 0.3273, 0.1841, 0.3273, 0.1452, 0.3234, 0.1452, 0.597, 0.03473, 0.6009, 0.03474, 0.6001, 0.268, 0.5962, 0.268, 0.06724, 0.1452, 0.07113, 0.1452, 0.07132, 0.1841, 0.06743, 0.1841, 0.5376, 0.753, 0.4987, 0.7528, 0.5, 0.5195, 0.5388, 0.5197, 0.7921, 0.7529, 0.8309, 0.753, 0.8314, 0.5197, 0.7925, 0.5197, 0.8038, 0.2681, 0.8077, 0.2681, 0.8073, 0.03486, 0.8034, 0.03486, 0.09684, 0.1362, 0.1007, 0.1362, 0.1007, 0.09729, 0.09683, 0.09729, 0.6653, 0.03473, 0.6692, 0.03474, 0.6685, 0.268, 0.6646, 0.268, 0.1789, 0.1452, 0.1828, 0.1452, 0.183, 0.1841, 0.1791, 0.1841, 0.4885, 0.753, 0.4496, 0.7528, 0.4508, 0.5195, 0.4897, 0.5197, 0.6954, 0.9953, 0.7342, 0.9953, 0.7347, 0.7621, 0.6958, 0.762, 0.5164, 0.2679, 0.5157, 0.1357, 0.5114, 0.1358, 0.512, 0.2679, 0.4003, 0.2657, 0.4003, 0.2618, 0.4047, 0.2618, 0.4047, 0.2657, 0.5318, 0.1357, 0.5279, 0.1357, 0.5285, 0.2678, 0.5324, 0.2678, 0.3333, 0.1362, 0.3376, 0.1362, 0.3376, 0.1323, 0.3333, 0.1323, 0.5081, 0.2679, 0.512, 0.2679, 0.5114, 0.1358, 0.5075, 0.1358, 0.3333, 0.1323, 0.3289, 0.1323, 0.3289, 0.1362, 0.3333, 0.1362, 0.5203, 0.2679, 0.5246, 0.2679, 0.524, 0.1357, 0.5196, 0.1357, 0.4003, 0.2657, 0.3959, 0.2657, 0.3959, 0.2618, 0.4003, 0.2618, 0.5164, 0.2679, 0.5203, 0.2679, 0.5196, 0.1357, 0.5157, 0.1357, 0.3959, 0.2618, 0.3959, 0.258, 0.4003, 0.2579, 0.4003, 0.2618, 0.5279, 0.1357, 0.524, 0.1357, 0.5246, 0.2679, 0.5285, 0.2678, 0.3333, 0.1323, 0.3333, 0.1284, 0.3289, 0.1284, 0.3289, 0.1323, 0.4987, 0.1358, 0.4994, 0.268, 0.5081, 0.2679, 0.5075, 0.1358, 0.3658, 0.1933, 0.3702, 0.1932, 0.3708, 0.3254, 0.3664, 0.3254, 0.4403, 0.2618, 0.4359, 0.2618, 0.436, 0.2657, 0.4403, 0.2657, 0.383, 0.3253, 0.3823, 0.1932, 0.3862, 0.1932, 0.3868, 0.3253, 0.2271, 0.1323, 0.2271, 0.1362, 0.2227, 0.1362, 0.2227, 0.1323, 0.3658, 0.1933, 0.3664, 0.3254, 0.3625, 0.3254, 0.3619, 0.1933, 0.2183, 0.1362, 0.2183, 0.1323, 0.2227, 0.1323, 0.2227, 0.1362, 0.3784, 0.1932, 0.3791, 0.3254, 0.3747, 0.3254, 0.3741, 0.1932, 0.4316, 0.2618, 0.4316, 0.2657, 0.436, 0.2657, 0.4359, 0.2618, 0.3741, 0.1932, 0.3747, 0.3254, 0.3708, 0.3254, 0.3702, 0.1932, 0.4359, 0.2579, 0.4316, 0.258, 0.4316, 0.2618, 0.4359, 0.2618, 0.3791, 0.3254, 0.3784, 0.1932, 0.3823, 0.1932, 0.383, 0.3253, 0.2183, 0.1284, 0.2227, 0.1284, 0.2227, 0.1323, 0.2183, 0.1323, 0.3625, 0.3254, 0.3538, 0.3255, 0.3532, 0.1933, 0.3619, 0.1933, 0.7771, 0.2681, 0.781, 0.2681, 0.7806, 0.03486, 0.7767, 0.03486, 0.3661, 0.1841, 0.37, 0.1841, 0.37, 0.1452, 0.3661, 0.1452, 0.5833, 0.03473, 0.5872, 0.03474, 0.5865, 0.268, 0.5826, 0.268, 0.409, 0.1932, 0.4129, 0.1932, 0.4131, 0.232, 0.4092, 0.232, 0.4885, 0.5105, 0.4496, 0.5103, 0.4508, 0.277, 0.4897, 0.2772, 0.8404, 0.9953, 0.8793, 0.9953, 0.8797, 0.7621, 0.8409, 0.762, 0.9199, 0.2682, 0.9238, 0.2682, 0.9234, 0.035, 0.9195, 0.035, 0.3532, 0.1841, 0.3571, 0.1841, 0.3571, 0.1452, 0.3532, 0.1452, 0.5696, 0.03473, 0.5735, 0.03474, 0.5728, 0.268, 0.5689, 0.268, 0.0837, 0.1452, 0.08759, 0.1452, 0.08778, 0.1841, 0.08389, 0.1841, 0.5376, 0.5105, 0.4987, 0.5103, 0.5, 0.277, 0.5388, 0.2772, 0.7437, 0.5105, 0.7826, 0.5106, 0.783, 0.2774, 0.7442, 0.2773, 0.8572, 0.2681, 0.8611, 0.2681, 0.8607, 0.03486, 0.8568, 0.03486, 0.06706, 0.131, 0.07094, 0.131, 0.07094, 0.09217, 0.06705, 0.09217, 0.7098, 0.03486, 0.7137, 0.03487, 0.7129, 0.2681, 0.709, 0.2681, 0.1658, 0.1452, 0.1697, 0.1452, 0.1699, 0.1841, 0.166, 0.1841, 0.5868, 0.753, 0.5479, 0.7528, 0.5491, 0.5195, 0.588, 0.5197, 0.7437, 0.7529, 0.7826, 0.753, 0.783, 0.5197, 0.7442, 0.5197, 0.07175, 0.3254, 0.07112, 0.1932, 0.06675, 0.1933, 0.06737, 0.3254, 0.1834, 0.1361, 0.1833, 0.1323, 0.1877, 0.1322, 0.1877, 0.1361, 0.08716, 0.1932, 0.08327, 0.1932, 0.08389, 0.3253, 0.08778, 0.3253, 0.3155, 0.1362, 0.3198, 0.1362, 0.3198, 0.1323, 0.3155, 0.1323, 0.06348, 0.3254, 0.06737, 0.3254, 0.06675, 0.1933, 0.06286, 0.1933, 0.3155, 0.1323, 0.3111, 0.1323, 0.3111, 0.1362, 0.3155, 0.1362, 0.07563, 0.3254, 0.08001, 0.3254, 0.07938, 0.1932, 0.07501, 0.1932, 0.1834, 0.1361, 0.179, 0.1362, 0.179, 0.1323, 0.1833, 0.1323, 0.07175, 0.3254, 0.07563, 0.3254, 0.07501, 0.1932, 0.07112, 0.1932, 0.179, 0.1323, 0.1789, 0.1284, 0.1833, 0.1284, 0.1833, 0.1323, 0.08327, 0.1932, 0.07938, 0.1932, 0.08001, 0.3254, 0.08389, 0.3253, 0.3155, 0.1323, 0.3155, 0.1284, 0.3111, 0.1284, 0.3111, 0.1323, 0.05411, 0.1933, 0.05473, 0.3255, 0.06348, 0.3254, 0.06286, 0.1933, 0.2804, 0.1933, 0.2847, 0.1932, 0.2854, 0.3254, 0.281, 0.3254, 0.1305, 0.1322, 0.1261, 0.1323, 0.1261, 0.1361, 0.1305, 0.1361, 0.2975, 0.3253, 0.2969, 0.1932, 0.3008, 0.1932, 0.3014, 0.3253, 0.3571, 0.1323, 0.3571, 0.1362, 0.3527, 0.1362, 0.3527, 0.1323, 0.2804, 0.1933, 0.281, 0.3254, 0.2771, 0.3254, 0.2765, 0.1933, 0.3483, 0.1362, 0.3483, 0.1323, 0.3527, 0.1323, 0.3527, 0.1362, 0.293, 0.1932, 0.2936, 0.3254, 0.2892, 0.3254, 0.2886, 0.1932, 0.1217, 0.1323, 0.1218, 0.1362, 0.1261, 0.1361, 0.1261, 0.1323, 0.2886, 0.1932, 0.2892, 0.3254, 0.2854, 0.3254, 0.2847, 0.1932, 0.1261, 0.1284, 0.1217, 0.1284, 0.1217, 0.1323, 0.1261, 0.1323, 0.2936, 0.3254, 0.293, 0.1932, 0.2969, 0.1932, 0.2975, 0.3253, 0.3483, 0.1284, 0.3527, 0.1284, 0.3527, 0.1323, 0.3483, 0.1323, 0.2771, 0.3254, 0.2683, 0.3255, 0.2677, 0.1933, 0.2765, 0.1933, 0.8927, 0.2773, 0.8944, 0.9381, 0.8905, 0.9381, 0.8888, 0.2773, 0.3016, 0.3346, 0.3031, 0.9955, 0.342, 0.9954, 0.3405, 0.3345, 0.967, 0.2773, 0.9657, 0.9382, 0.9618, 0.9381, 0.9631, 0.2773, 0.0434, 0.3345, 0.04506, 0.9954, 0.006185, 0.9955, 0.004526, 0.3346, 0.2052, 0.1452, 0.2054, 0.1841, 0.2093, 0.1841, 0.2091, 0.1452, 0.3013, 0.1841, 0.3014, 0.1452, 0.2975, 0.1452, 0.2974, 0.1841, 0.9199, 0.9381, 0.9238, 0.9381, 0.9221, 0.2773, 0.9182, 0.2773, 0.2926, 0.9954, 0.2537, 0.9955, 0.2523, 0.3346, 0.2911, 0.3345, 0.9761, 0.9381, 0.9799, 0.9381, 0.9812, 0.2773, 0.9774, 0.2773, 0.1549, 0.9955, 0.1938, 0.9954, 0.1922, 0.3345, 0.1533, 0.3346, 0.2224, 0.1841, 0.2185, 0.1841, 0.2183, 0.1452, 0.2222, 0.1452, 0.2709, 0.1452, 0.2748, 0.1452, 0.2746, 0.1841, 0.2707, 0.1841, 0.9368, 0.2773, 0.9385, 0.9381, 0.9346, 0.9381, 0.9329, 0.2773, 0.351, 0.3346, 0.3525, 0.9955, 0.3914, 0.9954, 0.3899, 0.3345, 0.9528, 0.2773, 0.9515, 0.9382, 0.9476, 0.9381, 0.9489, 0.2773, 0.1426, 0.3345, 0.1442, 0.9954, 0.1054, 0.9955, 0.1037, 0.3346, 0.2446, 0.1452, 0.2447, 0.1841, 0.2486, 0.1841, 0.2484, 0.1452, 0.2616, 0.1841, 0.2617, 0.1452, 0.2578, 0.1452, 0.2577, 0.1841, 0.9052, 0.9382, 0.9091, 0.9381, 0.9074, 0.2773, 0.9035, 0.2773, 0.2432, 0.9954, 0.2043, 0.9955, 0.2029, 0.3346, 0.2417, 0.3345, 0.9903, 0.9381, 0.9942, 0.9381, 0.9955, 0.2773, 0.9916, 0.2773, 0.05577, 0.9955, 0.09464, 0.9954, 0.09298, 0.3345, 0.05411, 0.3346, 0.2355, 0.1841, 0.2316, 0.1841, 0.2314, 0.1452, 0.2353, 0.1452, 0.284, 0.1452, 0.2878, 0.1452, 0.2877, 0.1841, 0.2838, 0.1841, 0.8172, 0.2681, 0.8211, 0.2681, 0.8207, 0.03486, 0.8168, 0.03486, 0.4224, 0.1841, 0.4262, 0.1841, 0.4262, 0.1452, 0.4223, 0.1452, 0.6243, 0.03473, 0.6282, 0.03474, 0.6275, 0.268, 0.6236, 0.268, 0.3959, 0.1932, 0.3998, 0.1932, 0.4, 0.232, 0.3961, 0.232, 0.5868, 0.9955, 0.5479, 0.9953, 0.5491, 0.762, 0.588, 0.7622, 0.6954, 0.7529, 0.7342, 0.753, 0.7347, 0.5197, 0.6958, 0.5197, 0.9489, 0.2682, 0.9528, 0.2682, 0.9524, 0.03499, 0.9485, 0.035, 0.08389, 0.1362, 0.08778, 0.1362, 0.08778, 0.09729, 0.08389, 0.09729, 0.6961, 0.03486, 0.7, 0.03487, 0.6993, 0.2681, 0.6954, 0.2681, 0.1264, 0.1452, 0.1303, 0.1452, 0.1305, 0.1841, 0.1266, 0.1841, 0.4885, 0.9955, 0.4496, 0.9953, 0.4508, 0.762, 0.4897, 0.7622, 0.8404, 0.5105, 0.8793, 0.5106, 0.8797, 0.2774, 0.8409, 0.2773, 0.4736, 0.2679, 0.473, 0.1357, 0.4687, 0.1358, 0.4693, 0.2679, 0.144, 0.1361, 0.1439, 0.1323, 0.1483, 0.1322, 0.1483, 0.1361, 0.4891, 0.1357, 0.4852, 0.1357, 0.4858, 0.2678, 0.4897, 0.2678, 0.2049, 0.1362, 0.2093, 0.1362, 0.2093, 0.1323, 0.2049, 0.1323, 0.4654, 0.2679, 0.4693, 0.2679, 0.4687, 0.1358, 0.4648, 0.1358, 0.2049, 0.1323, 0.2005, 0.1323, 0.2005, 0.1362, 0.2049, 0.1362, 0.4775, 0.2679, 0.4819, 0.2679, 0.4813, 0.1357, 0.4769, 0.1357, 0.144, 0.1361, 0.1396, 0.1362, 0.1396, 0.1323, 0.1439, 0.1323, 0.4736, 0.2679, 0.4775, 0.2679, 0.4769, 0.1357, 0.473, 0.1357, 0.1396, 0.1323, 0.1396, 0.1284, 0.1439, 0.1284, 0.1439, 0.1323, 0.4852, 0.1357, 0.4813, 0.1357, 0.4819, 0.2679, 0.4858, 0.2678, 0.2049, 0.1323, 0.2049, 0.1284, 0.2005, 0.1284, 0.2005, 0.1323, 0.456, 0.1358, 0.4566, 0.268, 0.4654, 0.2679, 0.4648, 0.1358, 0.1095, 0.1933, 0.1138, 0.1932, 0.1145, 0.3254, 0.1101, 0.3254, 0.1699, 0.1322, 0.1655, 0.1323, 0.1655, 0.1361, 0.1699, 0.1361, 0.1266, 0.3253, 0.126, 0.1932, 0.1299, 0.1932, 0.1305, 0.3253, 0.302, 0.1323, 0.302, 0.1362, 0.2976, 0.1362, 0.2977, 0.1323, 0.1095, 0.1933, 0.1101, 0.3254, 0.1062, 0.3254, 0.1056, 0.1933, 0.2933, 0.1362, 0.2933, 0.1323, 0.2977, 0.1323, 0.2976, 0.1362, 0.1221, 0.1932, 0.1227, 0.3254, 0.1184, 0.3254, 0.1177, 0.1932, 0.1611, 0.1323, 0.1611, 0.1362, 0.1655, 0.1361, 0.1655, 0.1323, 0.1177, 0.1932, 0.1184, 0.3254, 0.1145, 0.3254, 0.1138, 0.1932, 0.1655, 0.1284, 0.1611, 0.1284, 0.1611, 0.1323, 0.1655, 0.1323, 0.1227, 0.3254, 0.1221, 0.1932, 0.126, 0.1932, 0.1266, 0.3253, 0.2933, 0.1284, 0.2977, 0.1284, 0.2977, 0.1323, 0.2933, 0.1323, 0.1062, 0.3254, 0.09746, 0.3255, 0.09683, 0.1933, 0.1056, 0.1933, 0.7505, 0.2681, 0.7543, 0.2681, 0.7539, 0.03486, 0.75, 0.03486, 0.3105, 0.1841, 0.3143, 0.1841, 0.3143, 0.1452, 0.3104, 0.1452, 0.638, 0.03473, 0.6419, 0.03474, 0.6411, 0.268, 0.6373, 0.268, 0.1396, 0.1452, 0.1434, 0.1452, 0.1436, 0.1841, 0.1397, 0.1841, 0.4393, 0.9955, 0.4004, 0.9953, 0.4017, 0.762, 0.4405, 0.7622, 0.5962, 0.5103, 0.6351, 0.5103, 0.6356, 0.2771, 0.5967, 0.277, 0.9346, 0.2682, 0.9385, 0.2682, 0.9381, 0.035, 0.9342, 0.035, 0.4355, 0.1841, 0.4394, 0.1841, 0.4394, 0.1452, 0.4355, 0.1452, 0.6824, 0.03486, 0.6863, 0.03487, 0.6856, 0.2681, 0.6817, 0.2681, 0.1921, 0.1452, 0.196, 0.1452, 0.1962, 0.1841, 0.1923, 0.1841, 0.6359, 0.753, 0.5971, 0.7528, 0.5983, 0.5195, 0.6372, 0.5197, 0.6954, 0.5104, 0.7342, 0.5105, 0.7347, 0.2772, 0.6958, 0.2772, 0.1572, 0.3254, 0.1566, 0.1932, 0.1522, 0.1933, 0.1528, 0.3254, 0.4003, 0.2489, 0.4003, 0.245, 0.4047, 0.245, 0.4047, 0.2489, 0.1726, 0.1932, 0.1687, 0.1932, 0.1693, 0.3253, 0.1732, 0.3253, 0.2442, 0.1362, 0.2486, 0.1362, 0.2486, 0.1323, 0.2442, 0.1323, 0.1489, 0.3254, 0.1528, 0.3254, 0.1522, 0.1933, 0.1483, 0.1933, 0.2442, 0.1323, 0.2399, 0.1323, 0.2399, 0.1362, 0.2442, 0.1362, 0.1611, 0.3254, 0.1655, 0.3254, 0.1648, 0.1932, 0.1605, 0.1932, 0.4003, 0.2489, 0.3959, 0.2489, 0.3959, 0.245, 0.4003, 0.245, 0.1572, 0.3254, 0.1611, 0.3254, 0.1605, 0.1932, 0.1566, 0.1932, 0.3959, 0.245, 0.3959, 0.2411, 0.4003, 0.2411, 0.4003, 0.245, 0.1687, 0.1932, 0.1648, 0.1932, 0.1655, 0.3254, 0.1693, 0.3253, 0.2442, 0.1323, 0.2442, 0.1284, 0.2399, 0.1284, 0.2399, 0.1323, 0.1396, 0.1933, 0.1402, 0.3255, 0.1489, 0.3254, 0.1483, 0.1933, 0.1949, 0.1933, 0.1993, 0.1932, 0.1999, 0.3254, 0.1955, 0.3254, 0.4225, 0.245, 0.4181, 0.245, 0.4181, 0.2489, 0.4225, 0.2489, 0.2121, 0.3253, 0.2114, 0.1932, 0.2153, 0.1932, 0.216, 0.3253, 0.3749, 0.1323, 0.3749, 0.1362, 0.3705, 0.1362, 0.3705, 0.1323, 0.1949, 0.1933, 0.1955, 0.3254, 0.1917, 0.3254, 0.191, 0.1933, 0.3661, 0.1362, 0.3661, 0.1323, 0.3705, 0.1323, 0.3705, 0.1362, 0.2076, 0.1932, 0.2082, 0.3254, 0.2038, 0.3254, 0.2032, 0.1932, 0.4137, 0.245, 0.4138, 0.2489, 0.4181, 0.2489, 0.4181, 0.245, 0.2032, 0.1932, 0.2038, 0.3254, 0.1999, 0.3254, 0.1993, 0.1932, 0.4181, 0.2411, 0.4137, 0.2411, 0.4137, 0.245, 0.4181, 0.245, 0.2082, 0.3254, 0.2076, 0.1932, 0.2114, 0.1932, 0.2121, 0.3253, 0.3661, 0.1284, 0.3705, 0.1284, 0.3705, 0.1323, 0.3661, 0.1323, 0.1917, 0.3254, 0.1829, 0.3255, 0.1823, 0.1933, 0.191, 0.1933, 0.9052, 0.2682, 0.9091, 0.2682, 0.9087, 0.03499, 0.9048, 0.035, 0.3961, 0.1841, 0.4, 0.1841, 0.4, 0.1452, 0.3961, 0.1452, 0.7234, 0.03486, 0.7273, 0.03487, 0.7266, 0.2681, 0.7227, 0.2681, 0.11, 0.1452, 0.1139, 0.1452, 0.114, 0.1841, 0.1102, 0.1841, 0.5376, 0.9955, 0.4987, 0.9953, 0.5, 0.762, 0.5388, 0.7622, 0.005754, 0.3254, 0.04463, 0.3255, 0.04506, 0.09224, 0.006185, 0.09217, 0.8758, 0.2682, 0.8797, 0.2682, 0.8793, 0.03499, 0.8754, 0.035, 0.05411, 0.131, 0.058, 0.131, 0.058, 0.09217, 0.05411, 0.09217, 0.556, 0.03473, 0.5599, 0.03474, 0.5591, 0.268, 0.5552, 0.268, 0.05411, 0.1452, 0.058, 0.1452, 0.05819, 0.1841, 0.0543, 0.1841, 0.6851, 0.753, 0.6462, 0.7528, 0.6474, 0.5195, 0.6863, 0.5197, 0.5479, 0.5103, 0.5868, 0.5103, 0.5872, 0.2771, 0.5483, 0.277, 0.2426, 0.3254, 0.242, 0.1932, 0.2376, 0.1933, 0.2383, 0.3254, 0.4181, 0.2657, 0.4181, 0.2618, 0.4225, 0.2618, 0.4225, 0.2657, 0.2581, 0.1932, 0.2542, 0.1932, 0.2548, 0.3253, 0.2587, 0.3253, 0.2798, 0.1362, 0.2842, 0.1362, 0.2842, 0.1323, 0.2798, 0.1323, 0.2344, 0.3254, 0.2383, 0.3254, 0.2376, 0.1933, 0.2338, 0.1933, 0.2798, 0.1323, 0.2755, 0.1323, 0.2755, 0.1362, 0.2798, 0.1362, 0.2465, 0.3254, 0.2509, 0.3254, 0.2503, 0.1932, 0.2459, 0.1932, 0.4181, 0.2657, 0.4138, 0.2657, 0.4137, 0.2618, 0.4181, 0.2618, 0.2426, 0.3254, 0.2465, 0.3254, 0.2459, 0.1932, 0.242, 0.1932, 0.4137, 0.2618, 0.4137, 0.258, 0.4181, 0.2579, 0.4181, 0.2618, 0.2542, 0.1932, 0.2503, 0.1932, 0.2509, 0.3254, 0.2548, 0.3253, 0.2798, 0.1323, 0.2799, 0.1284, 0.2755, 0.1284, 0.2755, 0.1323, 0.225, 0.1933, 0.2256, 0.3255, 0.2344, 0.3254, 0.2338, 0.1933, 0.3231, 0.1933, 0.3275, 0.1932, 0.3281, 0.3254, 0.3237, 0.3254, 0.4403, 0.245, 0.4359, 0.245, 0.436, 0.2489, 0.4403, 0.2489, 0.3402, 0.3253, 0.3396, 0.1932, 0.3435, 0.1932, 0.3441, 0.3253, 0.2664, 0.1323, 0.2664, 0.1362, 0.262, 0.1362, 0.262, 0.1323, 0.3231, 0.1933, 0.3237, 0.3254, 0.3198, 0.3254, 0.3192, 0.1933, 0.2577, 0.1362, 0.2577, 0.1323, 0.262, 0.1323, 0.262, 0.1362, 0.3357, 0.1932, 0.3363, 0.3254, 0.332, 0.3254, 0.3313, 0.1932, 0.4316, 0.245, 0.4316, 0.2489, 0.436, 0.2489, 0.4359, 0.245, 0.3313, 0.1932, 0.332, 0.3254, 0.3281, 0.3254, 0.3275, 0.1932, 0.4359, 0.2411, 0.4316, 0.2411, 0.4316, 0.245, 0.4359, 0.245, 0.3363, 0.3254, 0.3357, 0.1932, 0.3396, 0.1932, 0.3402, 0.3253, 0.2577, 0.1284, 0.262, 0.1284, 0.262, 0.1323, 0.2577, 0.1323, 0.3198, 0.3254, 0.3111, 0.3255, 0.3104, 0.1933, 0.3192, 0.1933, 0.8439, 0.2681, 0.8478, 0.2681, 0.8474, 0.03486, 0.8435, 0.03486, 0.3234, 0.1841, 0.3273, 0.1841, 0.3273, 0.1452, 0.3234, 0.1452, 0.597, 0.03473, 0.6009, 0.03474, 0.6001, 0.268, 0.5962, 0.268, 0.06724, 0.1452, 0.07113, 0.1452, 0.07132, 0.1841, 0.06743, 0.1841, 0.5376, 0.753, 0.4987, 0.7528, 0.5, 0.5195, 0.5388, 0.5197, 0.7921, 0.7529, 0.8309, 0.753, 0.8314, 0.5197, 0.7925, 0.5197, 0.8038, 0.2681, 0.8077, 0.2681, 0.8073, 0.03486, 0.8034, 0.03486, 0.09684, 0.1362, 0.1007, 0.1362, 0.1007, 0.09729, 0.09683, 0.09729, 0.6653, 0.03473, 0.6692, 0.03474, 0.6685, 0.268, 0.6646, 0.268, 0.1789, 0.1452, 0.1828, 0.1452, 0.183, 0.1841, 0.1791, 0.1841, 0.4885, 0.753, 0.4496, 0.7528, 0.4508, 0.5195, 0.4897, 0.5197, 0.6954, 0.9953, 0.7342, 0.9953, 0.7347, 0.7621, 0.6958, 0.762, 0.5164, 0.2679, 0.5157, 0.1357, 0.5114, 0.1358, 0.512, 0.2679, 0.4003, 0.2657, 0.4003, 0.2618, 0.4047, 0.2618, 0.4047, 0.2657, 0.5318, 0.1357, 0.5279, 0.1357, 0.5285, 0.2678, 0.5324, 0.2678, 0.3333, 0.1362, 0.3376, 0.1362, 0.3376, 0.1323, 0.3333, 0.1323, 0.5081, 0.2679, 0.512, 0.2679, 0.5114, 0.1358, 0.5075, 0.1358, 0.3333, 0.1323, 0.3289, 0.1323, 0.3289, 0.1362, 0.3333, 0.1362, 0.5203, 0.2679, 0.5246, 0.2679, 0.524, 0.1357, 0.5196, 0.1357, 0.4003, 0.2657, 0.3959, 0.2657, 0.3959, 0.2618, 0.4003, 0.2618, 0.5164, 0.2679, 0.5203, 0.2679, 0.5196, 0.1357, 0.5157, 0.1357, 0.3959, 0.2618, 0.3959, 0.258, 0.4003, 0.2579, 0.4003, 0.2618, 0.5279, 0.1357, 0.524, 0.1357, 0.5246, 0.2679, 0.5285, 0.2678, 0.3333, 0.1323, 0.3333, 0.1284, 0.3289, 0.1284, 0.3289, 0.1323, 0.4987, 0.1358, 0.4994, 0.268, 0.5081, 0.2679, 0.5075, 0.1358, 0.3658, 0.1933, 0.3702, 0.1932, 0.3708, 0.3254, 0.3664, 0.3254, 0.4403, 0.2618, 0.4359, 0.2618, 0.436, 0.2657, 0.4403, 0.2657, 0.383, 0.3253, 0.3823, 0.1932, 0.3862, 0.1932, 0.3868, 0.3253, 0.2271, 0.1323, 0.2271, 0.1362, 0.2227, 0.1362, 0.2227, 0.1323, 0.3658, 0.1933, 0.3664, 0.3254, 0.3625, 0.3254, 0.3619, 0.1933, 0.2183, 0.1362, 0.2183, 0.1323, 0.2227, 0.1323, 0.2227, 0.1362, 0.3784, 0.1932, 0.3791, 0.3254, 0.3747, 0.3254, 0.3741, 0.1932, 0.4316, 0.2618, 0.4316, 0.2657, 0.436, 0.2657, 0.4359, 0.2618, 0.3741, 0.1932, 0.3747, 0.3254, 0.3708, 0.3254, 0.3702, 0.1932, 0.4359, 0.2579, 0.4316, 0.258, 0.4316, 0.2618, 0.4359, 0.2618, 0.3791, 0.3254, 0.3784, 0.1932, 0.3823, 0.1932, 0.383, 0.3253, 0.2183, 0.1284, 0.2227, 0.1284, 0.2227, 0.1323, 0.2183, 0.1323, 0.3625, 0.3254, 0.3538, 0.3255, 0.3532, 0.1933, 0.3619, 0.1933, 0.9199, 0.2682, 0.9238, 0.2682, 0.9234, 0.035, 0.9195, 0.035, 0.3532, 0.1841, 0.3571, 0.1841, 0.3571, 0.1452, 0.3532, 0.1452, 0.5696, 0.03473, 0.5735, 0.03474, 0.5728, 0.268, 0.5689, 0.268, 0.0837, 0.1452, 0.08759, 0.1452, 0.08778, 0.1841, 0.08389, 0.1841, 0.5376, 0.5105, 0.4987, 0.5103, 0.5, 0.277, 0.5388, 0.2772, 0.7437, 0.5105, 0.7826, 0.5106, 0.783, 0.2774, 0.7442, 0.2773, 0.8572, 0.2681, 0.8611, 0.2681, 0.8607, 0.03486, 0.8568, 0.03486, 0.06706, 0.131, 0.07094, 0.131, 0.07094, 0.09217, 0.06705, 0.09217, 0.7098, 0.03486, 0.7137, 0.03487, 0.7129, 0.2681, 0.709, 0.2681, 0.1658, 0.1452, 0.1697, 0.1452, 0.1699, 0.1841, 0.166, 0.1841, 0.5868, 0.753, 0.5479, 0.7528, 0.5491, 0.5195, 0.588, 0.5197, 0.7437, 0.7529, 0.7826, 0.753, 0.783, 0.5197, 0.7442, 0.5197, 0.07175, 0.3254, 0.07112, 0.1932, 0.06675, 0.1933, 0.06737, 0.3254, 0.1834, 0.1361, 0.1833, 0.1323, 0.1877, 0.1322, 0.1877, 0.1361, 0.08716, 0.1932, 0.08327, 0.1932, 0.08389, 0.3253, 0.08778, 0.3253, 0.3155, 0.1362, 0.3198, 0.1362, 0.3198, 0.1323, 0.3155, 0.1323, 0.06348, 0.3254, 0.06737, 0.3254, 0.06675, 0.1933, 0.06286, 0.1933, 0.3155, 0.1323, 0.3111, 0.1323, 0.3111, 0.1362, 0.3155, 0.1362, 0.07563, 0.3254, 0.08001, 0.3254, 0.07938, 0.1932, 0.07501, 0.1932, 0.1834, 0.1361, 0.179, 0.1362, 0.179, 0.1323, 0.1833, 0.1323, 0.07175, 0.3254, 0.07563, 0.3254, 0.07501, 0.1932, 0.07112, 0.1932, 0.179, 0.1323, 0.1789, 0.1284, 0.1833, 0.1284, 0.1833, 0.1323, 0.08327, 0.1932, 0.07938, 0.1932, 0.08001, 0.3254, 0.08389, 0.3253, 0.3155, 0.1323, 0.3155, 0.1284, 0.3111, 0.1284, 0.3111, 0.1323, 0.05411, 0.1933, 0.05473, 0.3255, 0.06348, 0.3254, 0.06286, 0.1933, 0.2804, 0.1933, 0.2847, 0.1932, 0.2854, 0.3254, 0.281, 0.3254, 0.1305, 0.1322, 0.1261, 0.1323, 0.1261, 0.1361, 0.1305, 0.1361, 0.2975, 0.3253, 0.2969, 0.1932, 0.3008, 0.1932, 0.3014, 0.3253, 0.3571, 0.1323, 0.3571, 0.1362, 0.3527, 0.1362, 0.3527, 0.1323, 0.2804, 0.1933, 0.281, 0.3254, 0.2771, 0.3254, 0.2765, 0.1933, 0.3483, 0.1362, 0.3483, 0.1323, 0.3527, 0.1323, 0.3527, 0.1362, 0.293, 0.1932, 0.2936, 0.3254, 0.2892, 0.3254, 0.2886, 0.1932, 0.1217, 0.1323, 0.1218, 0.1362, 0.1261, 0.1361, 0.1261, 0.1323, 0.2886, 0.1932, 0.2892, 0.3254, 0.2854, 0.3254, 0.2847, 0.1932, 0.1261, 0.1284, 0.1217, 0.1284, 0.1217, 0.1323, 0.1261, 0.1323, 0.2936, 0.3254, 0.293, 0.1932, 0.2969, 0.1932, 0.2975, 0.3253, 0.3483, 0.1284, 0.3527, 0.1284, 0.3527, 0.1323, 0.3483, 0.1323, 0.2771, 0.3254, 0.2683, 0.3255, 0.2677, 0.1933, 0.2765, 0.1933, 0.9368, 0.2773, 0.9385, 0.9381, 0.9346, 0.9381, 0.9329, 0.2773, 0.351, 0.3346, 0.3525, 0.9955, 0.3914, 0.9954, 0.3899, 0.3345, 0.9528, 0.2773, 0.9515, 0.9382, 0.9476, 0.9381, 0.9489, 0.2773, 0.1426, 0.3345, 0.1442, 0.9954, 0.1054, 0.9955, 0.1037, 0.3346, 0.2446, 0.1452, 0.2447, 0.1841, 0.2486, 0.1841, 0.2484, 0.1452, 0.2616, 0.1841, 0.2617, 0.1452, 0.2578, 0.1452, 0.2577, 0.1841, 0.9052, 0.9382, 0.9091, 0.9381, 0.9074, 0.2773, 0.9035, 0.2773, 0.2432, 0.9954, 0.2043, 0.9955, 0.2029, 0.3346, 0.2417, 0.3345, 0.9903, 0.9381, 0.9942, 0.9381, 0.9955, 0.2773, 0.9916, 0.2773, 0.05577, 0.9955, 0.09464, 0.9954, 0.09298, 0.3345, 0.05411, 0.3346, 0.2355, 0.1841, 0.2316, 0.1841, 0.2314, 0.1452, 0.2353, 0.1452, 0.284, 0.1452, 0.2878, 0.1452, 0.2877, 0.1841, 0.2838, 0.1841])
me_shelving.materials.append(mat_default_001)
me_shelving.use_remesh_fix_poles = True
me_shelving.use_remesh_preserve_attributes = False
me_shelving.use_mirror_vertex_groups = False
me_shelving.update()

# ---- objects
ob_light = bpy.data.objects.new('Light', light_light)
ob_camera = bpy.data.objects.new('Camera', cam_camera)
ob_shelving = bpy.data.objects.new('Shelving', me_shelving)

# ---- transforms, parenting, visibility, modifiers, constraints
ob_light.location = (2.486, -3.435, 1.514)
ob_light.rotation_euler = (0.6503, 0.05522, 1.866)
ob_light.lock_rotations_4d = False
ob_light.empty_display_type = 'ARROWS'
ob_light.color = (0.0, 0.0, 0.0, 0.0)
ob_light.lineart.crease_threshold = 0.0
ob_camera.location = (7.359, -6.926, 4.958)
ob_camera.rotation_euler = (1.109, 0.0, 0.8149)
ob_camera.lock_rotations_4d = False
ob_camera.empty_display_type = 'ARROWS'
ob_camera.color = (0.0, 0.0, 0.0, 0.0)
ob_camera.display_type = 'WIRE'
ob_camera.lineart.crease_threshold = 0.0
ob_shelving.location = (0.0, 0.0, 0.0)
ob_shelving.lineart.crease_threshold = 0.0

# ---- collection membership
col_collection.objects.link(ob_light)
col_collection.objects.link(ob_camera)
col_collection.objects.link(ob_shelving)

# ---- scene / render settings (as saved in the file)
scene.camera = ob_camera
scene.frame_start = 1; scene.frame_end = 250; scene.frame_set(107)
scene.render.engine = 'BLENDER_EEVEE_NEXT'
scene.cycles.use_denoising = False
scene.cycles.samples = 128
scene.cycles.sampling_pattern = 'TABULATED_SOBOL'
scene.cycles.use_adaptive_sampling = False
scene.cycles.use_light_tree = False
scene.view_settings.view_transform = 'Filmic'
bpy.context.view_layer.update()
